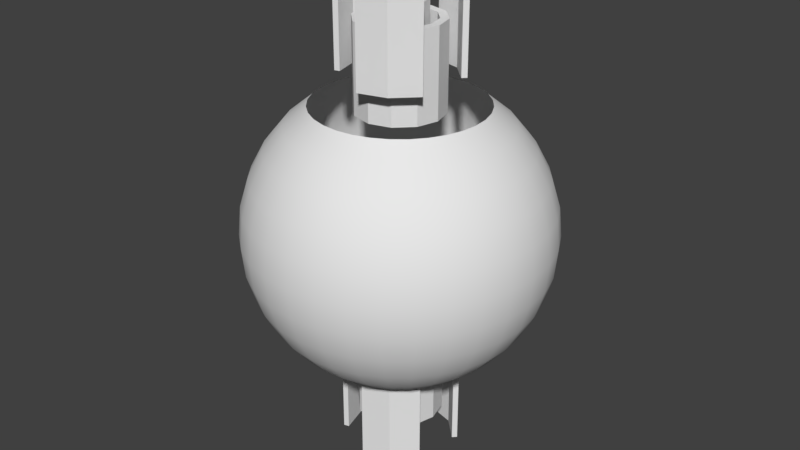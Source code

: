 # Source: spawner.blend  (saved by Blender 2.79.0; exported with 4.5.12 LTS)
import bpy
from mathutils import Matrix  # noqa: F401  (used for matrix-valued properties, if any)

bpy.ops.wm.read_factory_settings(use_empty=True)
scene = bpy.context.scene
scene.name = 'Scene'

# ---- collections
col_collection_1 = bpy.data.collections.new('Collection 1'); scene.collection.children.link(col_collection_1)

# ---- world
world_world = bpy.data.worlds.new('World'); scene.world = world_world
world_world.color = (0.05088, 0.05088, 0.05088)
world_world.use_sun_shadow = False
world_world.sun_shadow_jitter_overblur = 0.0
world_world.cycles.sampling_method = 'MANUAL'

# ---- meshes
me_sphere = bpy.data.meshes.new('Sphere')
me_sphere.from_pydata([(0.1084, 0.5449, 0.8315), (0.1379, 0.6935, 0.7071), (0.1622, 0.8155, 0.5556), (0.1802, 0.9061, 0.3827), (0.1913, 0.9619, 0.1951), (0.1951, 0.9808, 7.55e-08), (0.1913, 0.9619, -0.1951), (0.1802, 0.9061, -0.3827), (0.1622, 0.8155, -0.5556), (0.1379, 0.6935, -0.7071), (0.1084, 0.5449, -0.8315), (0.2126, 0.5133, 0.8315), (0.2706, 0.6533, 0.7071), (0.3182, 0.7682, 0.5556), (0.3536, 0.8536, 0.3827), (0.3753, 0.9061, 0.1951), (0.3827, 0.9239, 7.55e-08), (0.3753, 0.9061, -0.1951), (0.3536, 0.8536, -0.3827), (0.3182, 0.7682, -0.5556), (0.2706, 0.6533, -0.7071), (0.2126, 0.5133, -0.8315), (0.3087, 0.4619, 0.8315), (0.3928, 0.5879, 0.7071), (0.4619, 0.6913, 0.5556), (0.5133, 0.7682, 0.3827), (0.5449, 0.8155, 0.1951), (0.5556, 0.8315, 7.55e-08), (0.5449, 0.8155, -0.1951), (0.5133, 0.7682, -0.3827), (0.4619, 0.6913, -0.5556), (0.3928, 0.5879, -0.7071), (0.3087, 0.4619, -0.8315), (0.3928, 0.3928, 0.8315), (0.5, 0.5, 0.7071), (0.5879, 0.5879, 0.5556), (0.6533, 0.6533, 0.3827), (0.6935, 0.6935, 0.1951), (0.7071, 0.7071, 7.55e-08), (0.6935, 0.6935, -0.1951), (0.6533, 0.6533, -0.3827), (0.5879, 0.5879, -0.5556), (0.5, 0.5, -0.7071), (0.3928, 0.3928, -0.8315), (0.4619, 0.3087, 0.8315), (0.5879, 0.3928, 0.7071), (0.6913, 0.4619, 0.5556), (0.7682, 0.5133, 0.3827), (0.8155, 0.5449, 0.1951), (0.8315, 0.5556, 7.55e-08), (0.8155, 0.5449, -0.1951), (0.7682, 0.5133, -0.3827), (0.6913, 0.4619, -0.5556), (0.5879, 0.3928, -0.7071), (0.4619, 0.3087, -0.8315), (0.5133, 0.2126, 0.8315), (0.6533, 0.2706, 0.7071), (0.7682, 0.3182, 0.5556), (0.8536, 0.3536, 0.3827), (0.9061, 0.3753, 0.1951), (0.9239, 0.3827, 7.55e-08), (0.9061, 0.3753, -0.1951), (0.8536, 0.3536, -0.3827), (0.7682, 0.3182, -0.5556), (0.6533, 0.2706, -0.7071), (0.5133, 0.2126, -0.8315), (0.5449, 0.1084, 0.8315), (0.6935, 0.1379, 0.7071), (0.8155, 0.1622, 0.5556), (0.9061, 0.1802, 0.3827), (0.9619, 0.1913, 0.1951), (0.9808, 0.1951, 7.55e-08), (0.9619, 0.1913, -0.1951), (0.9061, 0.1802, -0.3827), (0.8155, 0.1622, -0.5556), (0.6935, 0.1379, -0.7071), (0.5449, 0.1084, -0.8315), (0.5556, -3.117e-07, 0.8315), (0.7071, -3.192e-07, 0.7071), (0.8315, -3.341e-07, 0.5556), (0.9239, -2.745e-07, 0.3827), (0.9808, -3.937e-07, 0.1951), (1.0, -3.788e-07, 7.55e-08), (0.9808, -3.937e-07, -0.1951), (0.9239, -2.298e-07, -0.3827), (0.8315, -3.341e-07, -0.5556), (0.7071, -3.192e-07, -0.7071), (0.5556, -3.415e-07, -0.8315), (0.5449, -0.1084, 0.8315), (0.6935, -0.138, 0.7071), (0.8155, -0.1622, 0.5556), (0.9061, -0.1802, 0.3827), (0.9619, -0.1913, 0.1951), (0.9808, -0.1951, 7.55e-08), (0.9619, -0.1913, -0.1951), (0.9061, -0.1802, -0.3827), (0.8155, -0.1622, -0.5556), (0.6935, -0.138, -0.7071), (0.5449, -0.1084, -0.8315), (0.5133, -0.2126, 0.8315), (0.6533, -0.2706, 0.7071), (0.7682, -0.3182, 0.5556), (0.8536, -0.3536, 0.3827), (0.9061, -0.3753, 0.1951), (0.9239, -0.3827, 7.55e-08), (0.9061, -0.3753, -0.1951), (0.8536, -0.3536, -0.3827), (0.7682, -0.3182, -0.5556), (0.6533, -0.2706, -0.7071), (0.5133, -0.2126, -0.8315), (0.4619, -0.3087, 0.8315), (0.5879, -0.3928, 0.7071), (0.6913, -0.4619, 0.5556), (0.7682, -0.5133, 0.3827), (0.8155, -0.5449, 0.1951), (0.8315, -0.5556, 7.55e-08), (0.8155, -0.5449, -0.1951), (0.7682, -0.5133, -0.3827), (0.6913, -0.4619, -0.5556), (0.5879, -0.3928, -0.7071), (0.4619, -0.3087, -0.8315), (0.3928, -0.3928, 0.8315), (0.5, -0.5, 0.7071), (0.5879, -0.5879, 0.5556), (0.6533, -0.6533, 0.3827), (0.6935, -0.6935, 0.1951), (0.7071, -0.7071, 7.55e-08), (0.6935, -0.6935, -0.1951), (0.6533, -0.6533, -0.3827), (0.5879, -0.5879, -0.5556), (0.5, -0.5, -0.7071), (0.3928, -0.3928, -0.8315), (0.3087, -0.4619, 0.8315), (0.3928, -0.5879, 0.7071), (0.4619, -0.6913, 0.5556), (0.5133, -0.7682, 0.3827), (0.5449, -0.8155, 0.1951), (0.5556, -0.8315, 7.55e-08), (0.5449, -0.8155, -0.1951), (0.5133, -0.7682, -0.3827), (0.4619, -0.6913, -0.5556), (0.3928, -0.5879, -0.7071), (0.3087, -0.4619, -0.8315), (0.2126, -0.5133, 0.8315), (0.2706, -0.6533, 0.7071), (0.3182, -0.7682, 0.5556), (0.3536, -0.8536, 0.3827), (0.3753, -0.9061, 0.1951), (0.3827, -0.9239, 7.55e-08), (0.3753, -0.9061, -0.1951), (0.3536, -0.8536, -0.3827), (0.3182, -0.7682, -0.5556), (0.2706, -0.6533, -0.7071), (0.2126, -0.5133, -0.8315), (0.1084, -0.5449, 0.8315), (0.1379, -0.6935, 0.7071), (0.1622, -0.8155, 0.5556), (0.1802, -0.9061, 0.3827), (0.1913, -0.9619, 0.1951), (0.1951, -0.9808, 7.55e-08), (0.1913, -0.9619, -0.1951), (0.1802, -0.9061, -0.3827), (0.1622, -0.8155, -0.5556), (0.1379, -0.6935, -0.7071), (0.1084, -0.5449, -0.8315), (2.632e-08, -0.5556, 0.8315), (-2.584e-08, -0.7071, 0.7071), (-8.544e-08, -0.8315, 0.5556), (6.357e-08, -0.9239, 0.3827), (-8.544e-08, -0.9808, 0.1951), (-1.003e-07, -1.0, 7.55e-08), (-8.544e-08, -0.9808, -0.1951), (6.357e-08, -0.9239, -0.3827), (-8.544e-08, -0.8315, -0.5556), (-2.584e-08, -0.7071, -0.7071), (-1.094e-08, -0.5556, -0.8315), (-0.1084, -0.5449, 0.8315), (-0.1379, -0.6935, 0.7071), (-0.1622, -0.8155, 0.5556), (-0.1802, -0.9061, 0.3827), (-0.1913, -0.9619, 0.1951), (-0.1951, -0.9808, 7.55e-08), (-0.1913, -0.9619, -0.1951), (-0.1802, -0.9061, -0.3827), (-0.1622, -0.8155, -0.5556), (-0.1379, -0.6935, -0.7071), (-0.1084, -0.5449, -0.8315), (-0.2126, -0.5133, 0.8315), (-0.2706, -0.6533, 0.7071), (-0.3182, -0.7682, 0.5556), (-0.3536, -0.8536, 0.3827), (-0.3753, -0.9061, 0.1951), (-0.3827, -0.9239, 7.55e-08), (-0.3753, -0.9061, -0.1951), (-0.3536, -0.8536, -0.3827), (-0.3182, -0.7682, -0.5556), (-0.2706, -0.6533, -0.7071), (-0.2126, -0.5133, -0.8315), (-0.3087, -0.4619, 0.8315), (-0.3928, -0.5879, 0.7071), (-0.4619, -0.6913, 0.5556), (-0.5133, -0.7682, 0.3827), (-0.5449, -0.8155, 0.1951), (-0.5556, -0.8315, 7.55e-08), (-0.5449, -0.8155, -0.1951), (-0.5133, -0.7682, -0.3827), (-0.4619, -0.6913, -0.5556), (-0.3928, -0.5879, -0.7071), (-0.3087, -0.4619, -0.8315), (-0.3928, -0.3928, 0.8315), (-0.5, -0.5, 0.7071), (-0.5879, -0.5879, 0.5556), (-0.6533, -0.6533, 0.3827), (-0.6935, -0.6935, 0.1951), (-0.7071, -0.7071, 7.55e-08), (-0.6935, -0.6935, -0.1951), (-0.6533, -0.6533, -0.3827), (-0.5879, -0.5879, -0.5556), (-0.5, -0.5, -0.7071), (-0.3928, -0.3928, -0.8315), (-0.4619, -0.3087, 0.8315), (-0.5879, -0.3928, 0.7071), (-0.6913, -0.4619, 0.5556), (-0.7682, -0.5133, 0.3827), (-0.8155, -0.5449, 0.1951), (-0.8315, -0.5556, 7.55e-08), (-0.8155, -0.5449, -0.1951), (-0.7682, -0.5133, -0.3827), (-0.6913, -0.4619, -0.5556), (-0.5879, -0.3928, -0.7071), (-0.4619, -0.3087, -0.8315), (-0.5133, -0.2126, 0.8315), (-0.6533, -0.2706, 0.7071), (-0.7682, -0.3182, 0.5556), (-0.8536, -0.3536, 0.3827), (-0.9061, -0.3753, 0.1951), (-0.9239, -0.3827, 7.55e-08), (-0.9061, -0.3753, -0.1951), (-0.8536, -0.3536, -0.3827), (-0.7682, -0.3182, -0.5556), (-0.6533, -0.2706, -0.7071), (-0.5133, -0.2126, -0.8315), (-0.5449, -0.1084, 0.8315), (-0.6935, -0.1379, 0.7071), (-0.8155, -0.1622, 0.5556), (-0.9061, -0.1802, 0.3827), (-0.9619, -0.1913, 0.1951), (-0.9808, -0.1951, 7.55e-08), (-0.9619, -0.1913, -0.1951), (-0.9061, -0.1802, -0.3827), (-0.8155, -0.1622, -0.5556), (-0.6935, -0.1379, -0.7071), (-0.5449, -0.1084, -0.8315), (-0.5556, -2.819e-07, 0.8315), (-0.7071, -1.851e-07, 0.7071), (-0.8315, -1.404e-07, 0.5556), (-0.9239, -3.192e-07, 0.3827), (-0.9808, -9.567e-08, 0.1951), (-1.0, -1.404e-07, 7.55e-08), (-0.9808, -9.567e-08, -0.1951), (-0.9239, -3.192e-07, -0.3827), (-0.8315, -1.404e-07, -0.5556), (-0.7071, -1.851e-07, -0.7071), (-0.5556, -2.596e-07, -0.8315), (-0.5449, 0.1084, 0.8315), (-0.6935, 0.1379, 0.7071), (-0.8155, 0.1622, 0.5556), (-0.9061, 0.1802, 0.3827), (-0.9619, 0.1913, 0.1951), (-0.9808, 0.1951, 7.55e-08), (-0.9619, 0.1913, -0.1951), (-0.9061, 0.1802, -0.3827), (-0.8155, 0.1622, -0.5556), (-0.6935, 0.1379, -0.7071), (-0.5449, 0.1084, -0.8315), (-0.5133, 0.2126, 0.8315), (-0.6533, 0.2706, 0.7071), (-0.7682, 0.3182, 0.5556), (-0.8536, 0.3536, 0.3827), (-0.9061, 0.3753, 0.1951), (-0.9239, 0.3827, 7.55e-08), (-0.9061, 0.3753, -0.1951), (-0.8536, 0.3536, -0.3827), (-0.7682, 0.3182, -0.5556), (-0.6533, 0.2706, -0.7071), (-0.5133, 0.2126, -0.8315), (-0.4619, 0.3087, 0.8315), (-0.5879, 0.3928, 0.7071), (-0.6913, 0.4619, 0.5556), (-0.7682, 0.5133, 0.3827), (-0.8155, 0.5449, 0.1951), (-0.8315, 0.5556, 7.55e-08), (-0.8155, 0.5449, -0.1951), (-0.7682, 0.5133, -0.3827), (-0.6913, 0.4619, -0.5556), (-0.5879, 0.3928, -0.7071), (-0.4619, 0.3087, -0.8315), (-0.3928, 0.3928, 0.8315), (-0.5, 0.5, 0.7071), (-0.5879, 0.5879, 0.5556), (-0.6533, 0.6533, 0.3827), (-0.6935, 0.6935, 0.1951), (-0.7071, 0.7071, 7.55e-08), (-0.6935, 0.6935, -0.1951), (-0.6533, 0.6533, -0.3827), (-0.5879, 0.5879, -0.5556), (-0.5, 0.5, -0.7071), (-0.3928, 0.3928, -0.8315), (-0.3087, 0.4619, 0.8315), (-0.3928, 0.5879, 0.7071), (-0.4619, 0.6913, 0.5556), (-0.5133, 0.7682, 0.3827), (-0.5449, 0.8155, 0.1951), (-0.5556, 0.8315, 7.55e-08), (-0.5449, 0.8155, -0.1951), (-0.5133, 0.7682, -0.3827), (-0.4619, 0.6913, -0.5556), (-0.3928, 0.5879, -0.7071), (-0.3087, 0.4619, -0.8315), (-0.2126, 0.5133, 0.8315), (-0.2706, 0.6533, 0.7071), (-0.3182, 0.7682, 0.5556), (-0.3536, 0.8536, 0.3827), (-0.3753, 0.9061, 0.1951), (-0.3827, 0.9239, 7.55e-08), (-0.3753, 0.9061, -0.1951), (-0.3536, 0.8536, -0.3827), (-0.3182, 0.7682, -0.5556), (-0.2706, 0.6533, -0.7071), (-0.2126, 0.5133, -0.8315), (-0.1084, 0.5449, 0.8315), (-0.1379, 0.6935, 0.7071), (-0.1622, 0.8155, 0.5556), (-0.1802, 0.9061, 0.3827), (-0.1913, 0.9619, 0.1951), (-0.1951, 0.9808, 7.55e-08), (-0.1913, 0.9619, -0.1951), (-0.1802, 0.9061, -0.3827), (-0.1622, 0.8155, -0.5556), (-0.1379, 0.6935, -0.7071), (-0.1084, 0.5449, -0.8315), (1.083e-07, 0.5556, 0.8315), (1.53e-07, 0.7071, 0.7071), (2.722e-07, 0.8315, 0.5556), (6.357e-08, 0.9239, 0.3827), (2.573e-07, 0.9808, 0.1951), (2.722e-07, 1.0, 7.55e-08), (2.573e-07, 0.9808, -0.1951), (6.357e-08, 0.9239, -0.3827), (2.722e-07, 0.8315, -0.5556), (1.53e-07, 0.7071, -0.7071), (1.232e-07, 0.5556, -0.8315)], [], [(344, 343, 2, 3), (345, 344, 3, 4), (346, 345, 4, 5), (347, 346, 5, 6), (348, 347, 6, 7), (349, 348, 7, 8), (342, 341, 0, 1), (350, 349, 8, 9), (343, 342, 1, 2), (351, 350, 9, 10), (9, 8, 19, 20), (2, 1, 12, 13), (10, 9, 20, 21), (3, 2, 13, 14), (4, 3, 14, 15), (5, 4, 15, 16), (6, 5, 16, 17), (7, 6, 17, 18), (8, 7, 18, 19), (1, 0, 11, 12), (17, 16, 27, 28), (18, 17, 28, 29), (19, 18, 29, 30), (12, 11, 22, 23), (20, 19, 30, 31), (13, 12, 23, 24), (21, 20, 31, 32), (14, 13, 24, 25), (15, 14, 25, 26), (16, 15, 26, 27), (32, 31, 42, 43), (25, 24, 35, 36), (26, 25, 36, 37), (27, 26, 37, 38), (28, 27, 38, 39), (29, 28, 39, 40), (30, 29, 40, 41), (23, 22, 33, 34), (31, 30, 41, 42), (24, 23, 34, 35), (40, 39, 50, 51), (41, 40, 51, 52), (34, 33, 44, 45), (42, 41, 52, 53), (35, 34, 45, 46), (43, 42, 53, 54), (36, 35, 46, 47), (37, 36, 47, 48), (38, 37, 48, 49), (39, 38, 49, 50), (47, 46, 57, 58), (48, 47, 58, 59), (49, 48, 59, 60), (50, 49, 60, 61), (51, 50, 61, 62), (52, 51, 62, 63), (45, 44, 55, 56), (53, 52, 63, 64), (46, 45, 56, 57), (54, 53, 64, 65), (62, 61, 72, 73), (63, 62, 73, 74), (56, 55, 66, 67), (64, 63, 74, 75), (57, 56, 67, 68), (65, 64, 75, 76), (58, 57, 68, 69), (59, 58, 69, 70), (60, 59, 70, 71), (61, 60, 71, 72), (70, 69, 80, 81), (71, 70, 81, 82), (72, 71, 82, 83), (73, 72, 83, 84), (74, 73, 84, 85), (67, 66, 77, 78), (75, 74, 85, 86), (68, 67, 78, 79), (76, 75, 86, 87), (69, 68, 79, 80), (85, 84, 95, 96), (78, 77, 88, 89), (86, 85, 96, 97), (79, 78, 89, 90), (87, 86, 97, 98), (80, 79, 90, 91), (81, 80, 91, 92), (82, 81, 92, 93), (83, 82, 93, 94), (84, 83, 94, 95), (92, 91, 102, 103), (93, 92, 103, 104), (94, 93, 104, 105), (95, 94, 105, 106), (96, 95, 106, 107), (89, 88, 99, 100), (97, 96, 107, 108), (90, 89, 100, 101), (98, 97, 108, 109), (91, 90, 101, 102), (107, 106, 117, 118), (100, 99, 110, 111), (108, 107, 118, 119), (101, 100, 111, 112), (109, 108, 119, 120), (102, 101, 112, 113), (103, 102, 113, 114), (104, 103, 114, 115), (105, 104, 115, 116), (106, 105, 116, 117), (115, 114, 125, 126), (116, 115, 126, 127), (117, 116, 127, 128), (118, 117, 128, 129), (111, 110, 121, 122), (119, 118, 129, 130), (112, 111, 122, 123), (120, 119, 130, 131), (113, 112, 123, 124), (114, 113, 124, 125), (130, 129, 140, 141), (123, 122, 133, 134), (131, 130, 141, 142), (124, 123, 134, 135), (125, 124, 135, 136), (126, 125, 136, 137), (127, 126, 137, 138), (128, 127, 138, 139), (129, 128, 139, 140), (122, 121, 132, 133), (138, 137, 148, 149), (139, 138, 149, 150), (140, 139, 150, 151), (133, 132, 143, 144), (141, 140, 151, 152), (134, 133, 144, 145), (142, 141, 152, 153), (135, 134, 145, 146), (136, 135, 146, 147), (137, 136, 147, 148), (145, 144, 155, 156), (153, 152, 163, 164), (146, 145, 156, 157), (147, 146, 157, 158), (148, 147, 158, 159), (149, 148, 159, 160), (150, 149, 160, 161), (151, 150, 161, 162), (144, 143, 154, 155), (152, 151, 162, 163), (160, 159, 170, 171), (161, 160, 171, 172), (162, 161, 172, 173), (155, 154, 165, 166), (163, 162, 173, 174), (156, 155, 166, 167), (164, 163, 174, 175), (157, 156, 167, 168), (158, 157, 168, 169), (159, 158, 169, 170), (175, 174, 185, 186), (168, 167, 178, 179), (169, 168, 179, 180), (170, 169, 180, 181), (171, 170, 181, 182), (172, 171, 182, 183), (173, 172, 183, 184), (166, 165, 176, 177), (174, 173, 184, 185), (167, 166, 177, 178), (183, 182, 193, 194), (184, 183, 194, 195), (177, 176, 187, 188), (185, 184, 195, 196), (178, 177, 188, 189), (186, 185, 196, 197), (179, 178, 189, 190), (180, 179, 190, 191), (181, 180, 191, 192), (182, 181, 192, 193), (190, 189, 200, 201), (191, 190, 201, 202), (192, 191, 202, 203), (193, 192, 203, 204), (194, 193, 204, 205), (195, 194, 205, 206), (188, 187, 198, 199), (196, 195, 206, 207), (189, 188, 199, 200), (197, 196, 207, 208), (205, 204, 215, 216), (206, 205, 216, 217), (199, 198, 209, 210), (207, 206, 217, 218), (200, 199, 210, 211), (208, 207, 218, 219), (201, 200, 211, 212), (202, 201, 212, 213), (203, 202, 213, 214), (204, 203, 214, 215), (213, 212, 223, 224), (214, 213, 224, 225), (215, 214, 225, 226), (216, 215, 226, 227), (217, 216, 227, 228), (210, 209, 220, 221), (218, 217, 228, 229), (211, 210, 221, 222), (219, 218, 229, 230), (212, 211, 222, 223), (228, 227, 238, 239), (221, 220, 231, 232), (229, 228, 239, 240), (222, 221, 232, 233), (230, 229, 240, 241), (223, 222, 233, 234), (224, 223, 234, 235), (225, 224, 235, 236), (226, 225, 236, 237), (227, 226, 237, 238), (236, 235, 246, 247), (237, 236, 247, 248), (238, 237, 248, 249), (239, 238, 249, 250), (232, 231, 242, 243), (240, 239, 250, 251), (233, 232, 243, 244), (241, 240, 251, 252), (234, 233, 244, 245), (235, 234, 245, 246), (243, 242, 253, 254), (251, 250, 261, 262), (244, 243, 254, 255), (252, 251, 262, 263), (245, 244, 255, 256), (246, 245, 256, 257), (247, 246, 257, 258), (248, 247, 258, 259), (249, 248, 259, 260), (250, 249, 260, 261), (258, 257, 268, 269), (259, 258, 269, 270), (260, 259, 270, 271), (261, 260, 271, 272), (254, 253, 264, 265), (262, 261, 272, 273), (255, 254, 265, 266), (263, 262, 273, 274), (256, 255, 266, 267), (257, 256, 267, 268), (273, 272, 283, 284), (266, 265, 276, 277), (274, 273, 284, 285), (267, 266, 277, 278), (268, 267, 278, 279), (269, 268, 279, 280), (270, 269, 280, 281), (271, 270, 281, 282), (272, 271, 282, 283), (265, 264, 275, 276), (281, 280, 291, 292), (282, 281, 292, 293), (283, 282, 293, 294), (276, 275, 286, 287), (284, 283, 294, 295), (277, 276, 287, 288), (285, 284, 295, 296), (278, 277, 288, 289), (279, 278, 289, 290), (280, 279, 290, 291), (288, 287, 298, 299), (296, 295, 306, 307), (289, 288, 299, 300), (290, 289, 300, 301), (291, 290, 301, 302), (292, 291, 302, 303), (293, 292, 303, 304), (294, 293, 304, 305), (287, 286, 297, 298), (295, 294, 305, 306), (303, 302, 313, 314), (304, 303, 314, 315), (305, 304, 315, 316), (298, 297, 308, 309), (306, 305, 316, 317), (299, 298, 309, 310), (307, 306, 317, 318), (300, 299, 310, 311), (301, 300, 311, 312), (302, 301, 312, 313), (318, 317, 328, 329), (311, 310, 321, 322), (312, 311, 322, 323), (313, 312, 323, 324), (314, 313, 324, 325), (315, 314, 325, 326), (316, 315, 326, 327), (309, 308, 319, 320), (317, 316, 327, 328), (310, 309, 320, 321), (326, 325, 336, 337), (327, 326, 337, 338), (320, 319, 330, 331), (328, 327, 338, 339), (321, 320, 331, 332), (329, 328, 339, 340), (322, 321, 332, 333), (323, 322, 333, 334), (324, 323, 334, 335), (325, 324, 335, 336), (334, 333, 344, 345), (335, 334, 345, 346), (336, 335, 346, 347), (337, 336, 347, 348), (338, 337, 348, 349), (331, 330, 341, 342), (339, 338, 349, 350), (332, 331, 342, 343), (340, 339, 350, 351), (333, 332, 343, 344)])
me_sphere.polygons.foreach_set('use_smooth', [True] * 320)
_uv = me_sphere.uv_layers.new(name='UVMap')
_uv.uv.foreach_set('vector', [0.5, 0.7301, 0.5, 0.8341, 0.4688, 0.8341, 0.4688, 0.7301, 0.5, 0.6173, 0.5, 0.7301, 0.4688, 0.7301, 0.4688, 0.6173, 0.5, 0.5, 0.5, 0.6173, 0.4688, 0.6173, 0.4688, 0.5, 0.5, 0.3827, 0.5, 0.5, 0.4688, 0.5, 0.4688, 0.3827, 0.5, 0.2699, 0.5, 0.3827, 0.4688, 0.3827, 0.4688, 0.2699, 0.5, 0.1659, 0.5, 0.2699, 0.4688, 0.2699, 0.4688, 0.1659, 0.5, 0.9252, 0.5, 1.0, 0.4687, 1.0, 0.4688, 0.9252, 0.5, 0.07478, 0.5, 0.1659, 0.4688, 0.1659, 0.4688, 0.07478, 0.5, 0.8341, 0.5, 0.9252, 0.4688, 0.9252, 0.4688, 0.8341, 0.5, 0.0, 0.5, 0.07478, 0.4688, 0.07478, 0.4687, 0.0, 0.4688, 0.07478, 0.4688, 0.1659, 0.4375, 0.1659, 0.4375, 0.07478, 0.4688, 0.8341, 0.4688, 0.9252, 0.4375, 0.9252, 0.4375, 0.8341, 0.4687, 0.0, 0.4688, 0.07478, 0.4375, 0.07478, 0.4375, 0.0, 0.4688, 0.7301, 0.4688, 0.8341, 0.4375, 0.8341, 0.4375, 0.7301, 0.4688, 0.6173, 0.4688, 0.7301, 0.4375, 0.7301, 0.4375, 0.6173, 0.4688, 0.5, 0.4688, 0.6173, 0.4375, 0.6173, 0.4375, 0.5, 0.4688, 0.3827, 0.4688, 0.5, 0.4375, 0.5, 0.4375, 0.3827, 0.4688, 0.2699, 0.4688, 0.3827, 0.4375, 0.3827, 0.4375, 0.2699, 0.4688, 0.1659, 0.4688, 0.2699, 0.4375, 0.2699, 0.4375, 0.1659, 0.4688, 0.9252, 0.4687, 1.0, 0.4375, 1.0, 0.4375, 0.9252, 0.4375, 0.3827, 0.4375, 0.5, 0.4062, 0.5, 0.4062, 0.3827, 0.4375, 0.2699, 0.4375, 0.3827, 0.4062, 0.3827, 0.4062, 0.2699, 0.4375, 0.1659, 0.4375, 0.2699, 0.4062, 0.2699, 0.4062, 0.1659, 0.4375, 0.9252, 0.4375, 1.0, 0.4062, 1.0, 0.4062, 0.9252, 0.4375, 0.07478, 0.4375, 0.1659, 0.4062, 0.1659, 0.4062, 0.07478, 0.4375, 0.8341, 0.4375, 0.9252, 0.4062, 0.9252, 0.4062, 0.8341, 0.4375, 0.0, 0.4375, 0.07478, 0.4062, 0.07478, 0.4062, 0.0, 0.4375, 0.7301, 0.4375, 0.8341, 0.4062, 0.8341, 0.4062, 0.7301, 0.4375, 0.6173, 0.4375, 0.7301, 0.4062, 0.7301, 0.4062, 0.6173, 0.4375, 0.5, 0.4375, 0.6173, 0.4062, 0.6173, 0.4062, 0.5, 0.4062, 0.0, 0.4062, 0.07478, 0.375, 0.07478, 0.375, 0.0, 0.4062, 0.7301, 0.4062, 0.8341, 0.375, 0.8341, 0.375, 0.7301, 0.4062, 0.6173, 0.4062, 0.7301, 0.375, 0.7301, 0.375, 0.6173, 0.4062, 0.5, 0.4062, 0.6173, 0.375, 0.6173, 0.375, 0.5, 0.4062, 0.3827, 0.4062, 0.5, 0.375, 0.5, 0.375, 0.3827, 0.4062, 0.2699, 0.4062, 0.3827, 0.375, 0.3827, 0.375, 0.2699, 0.4062, 0.1659, 0.4062, 0.2699, 0.375, 0.2699, 0.375, 0.1659, 0.4062, 0.9252, 0.4062, 1.0, 0.375, 1.0, 0.375, 0.9252, 0.4062, 0.07478, 0.4062, 0.1659, 0.375, 0.1659, 0.375, 0.07478, 0.4062, 0.8341, 0.4062, 0.9252, 0.375, 0.9252, 0.375, 0.8341, 0.375, 0.2699, 0.375, 0.3827, 0.3437, 0.3827, 0.3437, 0.2699, 0.375, 0.1659, 0.375, 0.2699, 0.3437, 0.2699, 0.3437, 0.1659, 0.375, 0.9252, 0.375, 1.0, 0.3437, 1.0, 0.3437, 0.9252, 0.375, 0.07478, 0.375, 0.1659, 0.3437, 0.1659, 0.3437, 0.07478, 0.375, 0.8341, 0.375, 0.9252, 0.3437, 0.9252, 0.3437, 0.8341, 0.375, 0.0, 0.375, 0.07478, 0.3437, 0.07478, 0.3437, 0.0, 0.375, 0.7301, 0.375, 0.8341, 0.3437, 0.8341, 0.3437, 0.7301, 0.375, 0.6173, 0.375, 0.7301, 0.3437, 0.7301, 0.3437, 0.6173, 0.375, 0.5, 0.375, 0.6173, 0.3437, 0.6173, 0.3437, 0.5, 0.375, 0.3827, 0.375, 0.5, 0.3437, 0.5, 0.3437, 0.3827, 0.3437, 0.7301, 0.3437, 0.8341, 0.3125, 0.8341, 0.3125, 0.7301, 0.3437, 0.6173, 0.3437, 0.7301, 0.3125, 0.7301, 0.3125, 0.6173, 0.3437, 0.5, 0.3437, 0.6173, 0.3125, 0.6173, 0.3125, 0.5, 0.3437, 0.3827, 0.3437, 0.5, 0.3125, 0.5, 0.3125, 0.3827, 0.3437, 0.2699, 0.3437, 0.3827, 0.3125, 0.3827, 0.3125, 0.2699, 0.3437, 0.1659, 0.3437, 0.2699, 0.3125, 0.2699, 0.3125, 0.1659, 0.3437, 0.9252, 0.3437, 1.0, 0.3125, 1.0, 0.3125, 0.9252, 0.3437, 0.07478, 0.3437, 0.1659, 0.3125, 0.1659, 0.3125, 0.07478, 0.3437, 0.8341, 0.3437, 0.9252, 0.3125, 0.9252, 0.3125, 0.8341, 0.3437, 0.0, 0.3437, 0.07478, 0.3125, 0.07478, 0.3125, 0.0, 0.3125, 0.2699, 0.3125, 0.3827, 0.2812, 0.3827, 0.2812, 0.2699, 0.3125, 0.1659, 0.3125, 0.2699, 0.2812, 0.2699, 0.2812, 0.1659, 0.3125, 0.9252, 0.3125, 1.0, 0.2812, 1.0, 0.2812, 0.9252, 0.3125, 0.07478, 0.3125, 0.1659, 0.2812, 0.1659, 0.2812, 0.07478, 0.3125, 0.8341, 0.3125, 0.9252, 0.2812, 0.9252, 0.2812, 0.8341, 0.3125, 0.0, 0.3125, 0.07478, 0.2812, 0.07478, 0.2812, 0.0, 0.3125, 0.7301, 0.3125, 0.8341, 0.2812, 0.8341, 0.2812, 0.7301, 0.3125, 0.6173, 0.3125, 0.7301, 0.2812, 0.7301, 0.2812, 0.6173, 0.3125, 0.5, 0.3125, 0.6173, 0.2812, 0.6173, 0.2812, 0.5, 0.3125, 0.3827, 0.3125, 0.5, 0.2812, 0.5, 0.2812, 0.3827, 0.2812, 0.6173, 0.2812, 0.7301, 0.25, 0.7301, 0.25, 0.6173, 0.2812, 0.5, 0.2812, 0.6173, 0.25, 0.6173, 0.25, 0.5, 0.2812, 0.3827, 0.2812, 0.5, 0.25, 0.5, 0.25, 0.3827, 0.2812, 0.2699, 0.2812, 0.3827, 0.25, 0.3827, 0.25, 0.2699, 0.2812, 0.1659, 0.2812, 0.2699, 0.25, 0.2699, 0.25, 0.1659, 0.2812, 0.9252, 0.2812, 1.0, 0.25, 1.0, 0.25, 0.9252, 0.2812, 0.07478, 0.2812, 0.1659, 0.25, 0.1659, 0.25, 0.07478, 0.2812, 0.8341, 0.2812, 0.9252, 0.25, 0.9252, 0.25, 0.8341, 0.2812, 0.0, 0.2812, 0.07478, 0.25, 0.07478, 0.25, 0.0, 0.2812, 0.7301, 0.2812, 0.8341, 0.25, 0.8341, 0.25, 0.7301, 0.25, 0.1659, 0.25, 0.2699, 0.2187, 0.2699, 0.2187, 0.1659, 0.25, 0.9252, 0.25, 1.0, 0.2187, 1.0, 0.2187, 0.9252, 0.25, 0.07478, 0.25, 0.1659, 0.2187, 0.1659, 0.2187, 0.07478, 0.25, 0.8341, 0.25, 0.9252, 0.2187, 0.9252, 0.2187, 0.8341, 0.25, 0.0, 0.25, 0.07478, 0.2187, 0.07478, 0.2187, 0.0, 0.25, 0.7301, 0.25, 0.8341, 0.2187, 0.8341, 0.2187, 0.7301, 0.25, 0.6173, 0.25, 0.7301, 0.2187, 0.7301, 0.2187, 0.6173, 0.25, 0.5, 0.25, 0.6173, 0.2187, 0.6173, 0.2187, 0.5, 0.25, 0.3827, 0.25, 0.5, 0.2187, 0.5, 0.2187, 0.3827, 0.25, 0.2699, 0.25, 0.3827, 0.2187, 0.3827, 0.2187, 0.2699, 0.2187, 0.6173, 0.2187, 0.7301, 0.1875, 0.7301, 0.1875, 0.6173, 0.2187, 0.5, 0.2187, 0.6173, 0.1875, 0.6173, 0.1875, 0.5, 0.2187, 0.3827, 0.2187, 0.5, 0.1875, 0.5, 0.1875, 0.3827, 0.2187, 0.2699, 0.2187, 0.3827, 0.1875, 0.3827, 0.1875, 0.2699, 0.2187, 0.1659, 0.2187, 0.2699, 0.1875, 0.2699, 0.1875, 0.1659, 0.2187, 0.9252, 0.2187, 1.0, 0.1875, 1.0, 0.1875, 0.9252, 0.2187, 0.07478, 0.2187, 0.1659, 0.1875, 0.1659, 0.1875, 0.07478, 0.2187, 0.8341, 0.2187, 0.9252, 0.1875, 0.9252, 0.1875, 0.8341, 0.2187, 0.0, 0.2187, 0.07478, 0.1875, 0.07478, 0.1875, 0.0, 0.2187, 0.7301, 0.2187, 0.8341, 0.1875, 0.8341, 0.1875, 0.7301, 0.1875, 0.1659, 0.1875, 0.2699, 0.1562, 0.2699, 0.1562, 0.1659, 0.1875, 0.9252, 0.1875, 1.0, 0.1562, 1.0, 0.1562, 0.9252, 0.1875, 0.07478, 0.1875, 0.1659, 0.1562, 0.1659, 0.1562, 0.07478, 0.1875, 0.8341, 0.1875, 0.9252, 0.1562, 0.9252, 0.1562, 0.8341, 0.1875, 0.0, 0.1875, 0.07478, 0.1562, 0.07478, 0.1562, 0.0, 0.1875, 0.7301, 0.1875, 0.8341, 0.1562, 0.8341, 0.1562, 0.7301, 0.1875, 0.6173, 0.1875, 0.7301, 0.1562, 0.7301, 0.1562, 0.6173, 0.1875, 0.5, 0.1875, 0.6173, 0.1562, 0.6173, 0.1562, 0.5, 0.1875, 0.3827, 0.1875, 0.5, 0.1562, 0.5, 0.1562, 0.3827, 0.1875, 0.2699, 0.1875, 0.3827, 0.1562, 0.3827, 0.1562, 0.2699, 0.1562, 0.5, 0.1562, 0.6173, 0.125, 0.6173, 0.125, 0.5, 0.1562, 0.3827, 0.1562, 0.5, 0.125, 0.5, 0.125, 0.3827, 0.1562, 0.2699, 0.1562, 0.3827, 0.125, 0.3827, 0.125, 0.2699, 0.1562, 0.1659, 0.1562, 0.2699, 0.125, 0.2699, 0.125, 0.1659, 0.1562, 0.9252, 0.1562, 1.0, 0.125, 1.0, 0.125, 0.9252, 0.1562, 0.07478, 0.1562, 0.1659, 0.125, 0.1659, 0.125, 0.07478, 0.1562, 0.8341, 0.1562, 0.9252, 0.125, 0.9252, 0.125, 0.8341, 0.1562, 0.0, 0.1562, 0.07478, 0.125, 0.07478, 0.125, 0.0, 0.1562, 0.7301, 0.1562, 0.8341, 0.125, 0.8341, 0.125, 0.7301, 0.1562, 0.6173, 0.1562, 0.7301, 0.125, 0.7301, 0.125, 0.6173, 0.125, 0.07478, 0.125, 0.1659, 0.09375, 0.1659, 0.09375, 0.07478, 0.125, 0.8341, 0.125, 0.9252, 0.09375, 0.9252, 0.09375, 0.8341, 0.125, 0.0, 0.125, 0.07478, 0.09375, 0.07478, 0.09375, 0.0, 0.125, 0.7301, 0.125, 0.8341, 0.09375, 0.8341, 0.09375, 0.7301, 0.125, 0.6173, 0.125, 0.7301, 0.09375, 0.7301, 0.09375, 0.6173, 0.125, 0.5, 0.125, 0.6173, 0.09375, 0.6173, 0.09375, 0.5, 0.125, 0.3827, 0.125, 0.5, 0.09375, 0.5, 0.09375, 0.3827, 0.125, 0.2699, 0.125, 0.3827, 0.09375, 0.3827, 0.09375, 0.2699, 0.125, 0.1659, 0.125, 0.2699, 0.09375, 0.2699, 0.09375, 0.1659, 0.125, 0.9252, 0.125, 1.0, 0.09375, 1.0, 0.09375, 0.9252, 0.09375, 0.3827, 0.09375, 0.5, 0.0625, 0.5, 0.0625, 0.3827, 0.09375, 0.2699, 0.09375, 0.3827, 0.0625, 0.3827, 0.0625, 0.2699, 0.09375, 0.1659, 0.09375, 0.2699, 0.0625, 0.2699, 0.0625, 0.1659, 0.09375, 0.9252, 0.09375, 1.0, 0.0625, 1.0, 0.0625, 0.9252, 0.09375, 0.07478, 0.09375, 0.1659, 0.0625, 0.1659, 0.0625, 0.07478, 0.09375, 0.8341, 0.09375, 0.9252, 0.0625, 0.9252, 0.0625, 0.8341, 0.09375, 0.0, 0.09375, 0.07478, 0.0625, 0.07478, 0.0625, 0.0, 0.09375, 0.7301, 0.09375, 0.8341, 0.0625, 0.8341, 0.0625, 0.7301, 0.09375, 0.6173, 0.09375, 0.7301, 0.0625, 0.7301, 0.0625, 0.6173, 0.09375, 0.5, 0.09375, 0.6173, 0.0625, 0.6173, 0.0625, 0.5, 0.0625, 0.8341, 0.0625, 0.9252, 0.03125, 0.9252, 0.03125, 0.8341, 0.0625, 0.0, 0.0625, 0.07478, 0.03125, 0.07478, 0.03125, 0.0, 0.0625, 0.7301, 0.0625, 0.8341, 0.03125, 0.8341, 0.03125, 0.7301, 0.0625, 0.6173, 0.0625, 0.7301, 0.03125, 0.7301, 0.03125, 0.6173, 0.0625, 0.5, 0.0625, 0.6173, 0.03125, 0.6173, 0.03125, 0.5, 0.0625, 0.3827, 0.0625, 0.5, 0.03125, 0.5, 0.03125, 0.3827, 0.0625, 0.2699, 0.0625, 0.3827, 0.03125, 0.3827, 0.03125, 0.2699, 0.0625, 0.1659, 0.0625, 0.2699, 0.03125, 0.2699, 0.03125, 0.1659, 0.0625, 0.9252, 0.0625, 1.0, 0.03125, 1.0, 0.03125, 0.9252, 0.0625, 0.07478, 0.0625, 0.1659, 0.03125, 0.1659, 0.03125, 0.07478, 0.03125, 0.3827, 0.03125, 0.5, 0.0, 0.5, 0.0, 0.3827, 0.03125, 0.2699, 0.03125, 0.3827, 0.0, 0.3827, 2.98e-08, 0.2699, 0.03125, 0.1659, 0.03125, 0.2699, 2.98e-08, 0.2699, 0.0, 0.1659, 0.03125, 0.9252, 0.03125, 1.0, 2.98e-08, 1.0, 0.0, 0.9252, 0.03125, 0.07478, 0.03125, 0.1659, 0.0, 0.1659, 0.0, 0.07478, 0.03125, 0.8341, 0.03125, 0.9252, 0.0, 0.9252, 0.0, 0.8341, 0.03125, 0.0, 0.03125, 0.07478, 0.0, 0.07478, 0.0, 0.0, 0.03125, 0.7301, 0.03125, 0.8341, 0.0, 0.8341, 2.98e-08, 0.7301, 0.03125, 0.6173, 0.03125, 0.7301, 2.98e-08, 0.7301, 0.0, 0.6173, 0.03125, 0.5, 0.03125, 0.6173, 0.0, 0.6173, 0.0, 0.5, 1.0, 0.0, 1.0, 0.07478, 0.9688, 0.07478, 0.9688, 0.0, 1.0, 0.7301, 1.0, 0.8341, 0.9688, 0.8341, 0.9688, 0.7301, 1.0, 0.6173, 1.0, 0.7301, 0.9688, 0.7301, 0.9688, 0.6173, 1.0, 0.5, 1.0, 0.6173, 0.9688, 0.6173, 0.9688, 0.5, 1.0, 0.3827, 1.0, 0.5, 0.9688, 0.5, 0.9688, 0.3827, 1.0, 0.2699, 1.0, 0.3827, 0.9688, 0.3827, 0.9688, 0.2699, 1.0, 0.1659, 1.0, 0.2699, 0.9688, 0.2699, 0.9688, 0.1659, 1.0, 0.9252, 1.0, 1.0, 0.9688, 1.0, 0.9688, 0.9252, 1.0, 0.07478, 1.0, 0.1659, 0.9688, 0.1659, 0.9688, 0.07478, 1.0, 0.8341, 1.0, 0.9252, 0.9688, 0.9252, 0.9688, 0.8341, 0.9688, 0.2699, 0.9688, 0.3827, 0.9375, 0.3827, 0.9375, 0.2699, 0.9688, 0.1659, 0.9688, 0.2699, 0.9375, 0.2699, 0.9375, 0.1659, 0.9688, 0.9252, 0.9688, 1.0, 0.9375, 1.0, 0.9375, 0.9252, 0.9688, 0.07478, 0.9688, 0.1659, 0.9375, 0.1659, 0.9375, 0.07478, 0.9688, 0.8341, 0.9688, 0.9252, 0.9375, 0.9252, 0.9375, 0.8341, 0.9688, 0.0, 0.9688, 0.07478, 0.9375, 0.07478, 0.9375, 0.0, 0.9688, 0.7301, 0.9688, 0.8341, 0.9375, 0.8341, 0.9375, 0.7301, 0.9688, 0.6173, 0.9688, 0.7301, 0.9375, 0.7301, 0.9375, 0.6173, 0.9688, 0.5, 0.9688, 0.6173, 0.9375, 0.6173, 0.9375, 0.5, 0.9688, 0.3827, 0.9688, 0.5, 0.9375, 0.5, 0.9375, 0.3827, 0.9375, 0.7301, 0.9375, 0.8341, 0.9062, 0.8341, 0.9062, 0.7301, 0.9375, 0.6173, 0.9375, 0.7301, 0.9062, 0.7301, 0.9062, 0.6173, 0.9375, 0.5, 0.9375, 0.6173, 0.9062, 0.6173, 0.9062, 0.5, 0.9375, 0.3827, 0.9375, 0.5, 0.9062, 0.5, 0.9062, 0.3827, 0.9375, 0.2699, 0.9375, 0.3827, 0.9062, 0.3827, 0.9062, 0.2699, 0.9375, 0.1659, 0.9375, 0.2699, 0.9062, 0.2699, 0.9062, 0.1659, 0.9375, 0.9252, 0.9375, 1.0, 0.9062, 1.0, 0.9062, 0.9252, 0.9375, 0.07478, 0.9375, 0.1659, 0.9062, 0.1659, 0.9062, 0.07478, 0.9375, 0.8341, 0.9375, 0.9252, 0.9062, 0.9252, 0.9062, 0.8341, 0.9375, 0.0, 0.9375, 0.07478, 0.9062, 0.07478, 0.9062, 0.0, 0.9062, 0.2699, 0.9062, 0.3827, 0.875, 0.3827, 0.875, 0.2699, 0.9062, 0.1659, 0.9062, 0.2699, 0.875, 0.2699, 0.875, 0.1659, 0.9062, 0.9252, 0.9062, 1.0, 0.875, 1.0, 0.875, 0.9252, 0.9062, 0.07478, 0.9062, 0.1659, 0.875, 0.1659, 0.875, 0.07478, 0.9062, 0.8341, 0.9062, 0.9252, 0.875, 0.9252, 0.875, 0.8341, 0.9062, 0.0, 0.9062, 0.07478, 0.875, 0.07478, 0.875, 0.0, 0.9062, 0.7301, 0.9062, 0.8341, 0.875, 0.8341, 0.875, 0.7301, 0.9062, 0.6173, 0.9062, 0.7301, 0.875, 0.7301, 0.875, 0.6173, 0.9062, 0.5, 0.9062, 0.6173, 0.875, 0.6173, 0.875, 0.5, 0.9062, 0.3827, 0.9062, 0.5, 0.875, 0.5, 0.875, 0.3827, 0.875, 0.6173, 0.875, 0.7301, 0.8438, 0.7301, 0.8438, 0.6173, 0.875, 0.5, 0.875, 0.6173, 0.8438, 0.6173, 0.8438, 0.5, 0.875, 0.3827, 0.875, 0.5, 0.8438, 0.5, 0.8438, 0.3827, 0.875, 0.2699, 0.875, 0.3827, 0.8438, 0.3827, 0.8438, 0.2699, 0.875, 0.1659, 0.875, 0.2699, 0.8438, 0.2699, 0.8438, 0.1659, 0.875, 0.9252, 0.875, 1.0, 0.8438, 1.0, 0.8438, 0.9252, 0.875, 0.07478, 0.875, 0.1659, 0.8438, 0.1659, 0.8438, 0.07478, 0.875, 0.8341, 0.875, 0.9252, 0.8438, 0.9252, 0.8438, 0.8341, 0.875, 0.0, 0.875, 0.07478, 0.8438, 0.07478, 0.8438, 0.0, 0.875, 0.7301, 0.875, 0.8341, 0.8438, 0.8341, 0.8438, 0.7301, 0.8438, 0.1659, 0.8438, 0.2699, 0.8125, 0.2699, 0.8125, 0.1659, 0.8438, 0.9252, 0.8438, 1.0, 0.8125, 1.0, 0.8125, 0.9252, 0.8438, 0.07478, 0.8438, 0.1659, 0.8125, 0.1659, 0.8125, 0.07478, 0.8438, 0.8341, 0.8438, 0.9252, 0.8125, 0.9252, 0.8125, 0.8341, 0.8438, 0.0, 0.8438, 0.07478, 0.8125, 0.07478, 0.8125, 0.0, 0.8438, 0.7301, 0.8438, 0.8341, 0.8125, 0.8341, 0.8125, 0.7301, 0.8438, 0.6173, 0.8438, 0.7301, 0.8125, 0.7301, 0.8125, 0.6173, 0.8438, 0.5, 0.8438, 0.6173, 0.8125, 0.6173, 0.8125, 0.5, 0.8438, 0.3827, 0.8438, 0.5, 0.8125, 0.5, 0.8125, 0.3827, 0.8438, 0.2699, 0.8438, 0.3827, 0.8125, 0.3827, 0.8125, 0.2699, 0.8125, 0.5, 0.8125, 0.6173, 0.7812, 0.6173, 0.7812, 0.5, 0.8125, 0.3827, 0.8125, 0.5, 0.7812, 0.5, 0.7812, 0.3827, 0.8125, 0.2699, 0.8125, 0.3827, 0.7812, 0.3827, 0.7813, 0.2699, 0.8125, 0.1659, 0.8125, 0.2699, 0.7813, 0.2699, 0.7812, 0.1659, 0.8125, 0.9252, 0.8125, 1.0, 0.7813, 1.0, 0.7812, 0.9252, 0.8125, 0.07478, 0.8125, 0.1659, 0.7812, 0.1659, 0.7812, 0.07478, 0.8125, 0.8341, 0.8125, 0.9252, 0.7812, 0.9252, 0.7812, 0.8341, 0.8125, 0.0, 0.8125, 0.07478, 0.7812, 0.07478, 0.7813, 0.0, 0.8125, 0.7301, 0.8125, 0.8341, 0.7812, 0.8341, 0.7813, 0.7301, 0.8125, 0.6173, 0.8125, 0.7301, 0.7813, 0.7301, 0.7812, 0.6173, 0.7812, 0.9252, 0.7813, 1.0, 0.75, 1.0, 0.75, 0.9252, 0.7812, 0.07478, 0.7812, 0.1659, 0.75, 0.1659, 0.75, 0.07478, 0.7812, 0.8341, 0.7812, 0.9252, 0.75, 0.9252, 0.75, 0.8341, 0.7813, 0.0, 0.7812, 0.07478, 0.75, 0.07478, 0.75, 0.0, 0.7813, 0.7301, 0.7812, 0.8341, 0.75, 0.8341, 0.75, 0.7301, 0.7812, 0.6173, 0.7813, 0.7301, 0.75, 0.7301, 0.75, 0.6173, 0.7812, 0.5, 0.7812, 0.6173, 0.75, 0.6173, 0.75, 0.5, 0.7812, 0.3827, 0.7812, 0.5, 0.75, 0.5, 0.75, 0.3827, 0.7813, 0.2699, 0.7812, 0.3827, 0.75, 0.3827, 0.75, 0.2699, 0.7812, 0.1659, 0.7813, 0.2699, 0.75, 0.2699, 0.75, 0.1659, 0.75, 0.5, 0.75, 0.6173, 0.7188, 0.6173, 0.7188, 0.5, 0.75, 0.3827, 0.75, 0.5, 0.7188, 0.5, 0.7188, 0.3827, 0.75, 0.2699, 0.75, 0.3827, 0.7188, 0.3827, 0.7188, 0.2699, 0.75, 0.1659, 0.75, 0.2699, 0.7188, 0.2699, 0.7188, 0.1659, 0.75, 0.9252, 0.75, 1.0, 0.7188, 1.0, 0.7188, 0.9252, 0.75, 0.07478, 0.75, 0.1659, 0.7188, 0.1659, 0.7188, 0.07478, 0.75, 0.8341, 0.75, 0.9252, 0.7188, 0.9252, 0.7188, 0.8341, 0.75, 0.0, 0.75, 0.07478, 0.7188, 0.07478, 0.7188, 0.0, 0.75, 0.7301, 0.75, 0.8341, 0.7188, 0.8341, 0.7188, 0.7301, 0.75, 0.6173, 0.75, 0.7301, 0.7188, 0.7301, 0.7188, 0.6173, 0.7188, 0.07478, 0.7188, 0.1659, 0.6875, 0.1659, 0.6875, 0.07478, 0.7188, 0.8341, 0.7188, 0.9252, 0.6875, 0.9252, 0.6875, 0.8341, 0.7188, 0.0, 0.7188, 0.07478, 0.6875, 0.07478, 0.6875, 0.0, 0.7188, 0.7301, 0.7188, 0.8341, 0.6875, 0.8341, 0.6875, 0.7301, 0.7188, 0.6173, 0.7188, 0.7301, 0.6875, 0.7301, 0.6875, 0.6173, 0.7188, 0.5, 0.7188, 0.6173, 0.6875, 0.6173, 0.6875, 0.5, 0.7188, 0.3827, 0.7188, 0.5, 0.6875, 0.5, 0.6875, 0.3827, 0.7188, 0.2699, 0.7188, 0.3827, 0.6875, 0.3827, 0.6875, 0.2699, 0.7188, 0.1659, 0.7188, 0.2699, 0.6875, 0.2699, 0.6875, 0.1659, 0.7188, 0.9252, 0.7188, 1.0, 0.6875, 1.0, 0.6875, 0.9252, 0.6875, 0.3827, 0.6875, 0.5, 0.6562, 0.5, 0.6562, 0.3827, 0.6875, 0.2699, 0.6875, 0.3827, 0.6562, 0.3827, 0.6562, 0.2699, 0.6875, 0.1659, 0.6875, 0.2699, 0.6562, 0.2699, 0.6562, 0.1659, 0.6875, 0.9252, 0.6875, 1.0, 0.6563, 1.0, 0.6562, 0.9252, 0.6875, 0.07478, 0.6875, 0.1659, 0.6562, 0.1659, 0.6562, 0.07478, 0.6875, 0.8341, 0.6875, 0.9252, 0.6562, 0.9252, 0.6562, 0.8341, 0.6875, 0.0, 0.6875, 0.07478, 0.6562, 0.07478, 0.6563, 0.0, 0.6875, 0.7301, 0.6875, 0.8341, 0.6562, 0.8341, 0.6562, 0.7301, 0.6875, 0.6173, 0.6875, 0.7301, 0.6562, 0.7301, 0.6562, 0.6173, 0.6875, 0.5, 0.6875, 0.6173, 0.6562, 0.6173, 0.6562, 0.5, 0.6562, 0.8341, 0.6562, 0.9252, 0.625, 0.9252, 0.625, 0.8341, 0.6563, 0.0, 0.6562, 0.07478, 0.625, 0.07478, 0.625, 0.0, 0.6562, 0.7301, 0.6562, 0.8341, 0.625, 0.8341, 0.625, 0.7301, 0.6562, 0.6173, 0.6562, 0.7301, 0.625, 0.7301, 0.625, 0.6173, 0.6562, 0.5, 0.6562, 0.6173, 0.625, 0.6173, 0.625, 0.5, 0.6562, 0.3827, 0.6562, 0.5, 0.625, 0.5, 0.625, 0.3827, 0.6562, 0.2699, 0.6562, 0.3827, 0.625, 0.3827, 0.625, 0.2699, 0.6562, 0.1659, 0.6562, 0.2699, 0.625, 0.2699, 0.625, 0.1659, 0.6562, 0.9252, 0.6563, 1.0, 0.625, 1.0, 0.625, 0.9252, 0.6562, 0.07478, 0.6562, 0.1659, 0.625, 0.1659, 0.625, 0.07478, 0.625, 0.3827, 0.625, 0.5, 0.5938, 0.5, 0.5938, 0.3827, 0.625, 0.2699, 0.625, 0.3827, 0.5938, 0.3827, 0.5938, 0.2699, 0.625, 0.1659, 0.625, 0.2699, 0.5938, 0.2699, 0.5938, 0.1659, 0.625, 0.9252, 0.625, 1.0, 0.5938, 1.0, 0.5938, 0.9252, 0.625, 0.07478, 0.625, 0.1659, 0.5938, 0.1659, 0.5938, 0.07478, 0.625, 0.8341, 0.625, 0.9252, 0.5938, 0.9252, 0.5938, 0.8341, 0.625, 0.0, 0.625, 0.07478, 0.5938, 0.07478, 0.5938, 0.0, 0.625, 0.7301, 0.625, 0.8341, 0.5938, 0.8341, 0.5938, 0.7301, 0.625, 0.6173, 0.625, 0.7301, 0.5938, 0.7301, 0.5938, 0.6173, 0.625, 0.5, 0.625, 0.6173, 0.5938, 0.6173, 0.5938, 0.5, 0.5938, 0.0, 0.5938, 0.07478, 0.5625, 0.07478, 0.5625, 0.0, 0.5938, 0.7301, 0.5938, 0.8341, 0.5625, 0.8341, 0.5625, 0.7301, 0.5938, 0.6173, 0.5938, 0.7301, 0.5625, 0.7301, 0.5625, 0.6173, 0.5938, 0.5, 0.5938, 0.6173, 0.5625, 0.6173, 0.5625, 0.5, 0.5938, 0.3827, 0.5938, 0.5, 0.5625, 0.5, 0.5625, 0.3827, 0.5938, 0.2699, 0.5938, 0.3827, 0.5625, 0.3827, 0.5625, 0.2699, 0.5938, 0.1659, 0.5938, 0.2699, 0.5625, 0.2699, 0.5625, 0.1659, 0.5938, 0.9252, 0.5938, 1.0, 0.5625, 1.0, 0.5625, 0.9252, 0.5938, 0.07478, 0.5938, 0.1659, 0.5625, 0.1659, 0.5625, 0.07478, 0.5938, 0.8341, 0.5938, 0.9252, 0.5625, 0.9252, 0.5625, 0.8341, 0.5625, 0.2699, 0.5625, 0.3827, 0.5312, 0.3827, 0.5312, 0.2699, 0.5625, 0.1659, 0.5625, 0.2699, 0.5312, 0.2699, 0.5312, 0.1659, 0.5625, 0.9252, 0.5625, 1.0, 0.5312, 1.0, 0.5312, 0.9252, 0.5625, 0.07478, 0.5625, 0.1659, 0.5312, 0.1659, 0.5312, 0.07478, 0.5625, 0.8341, 0.5625, 0.9252, 0.5312, 0.9252, 0.5312, 0.8341, 0.5625, 0.0, 0.5625, 0.07478, 0.5312, 0.07478, 0.5312, 0.0, 0.5625, 0.7301, 0.5625, 0.8341, 0.5312, 0.8341, 0.5312, 0.7301, 0.5625, 0.6173, 0.5625, 0.7301, 0.5312, 0.7301, 0.5312, 0.6173, 0.5625, 0.5, 0.5625, 0.6173, 0.5312, 0.6173, 0.5312, 0.5, 0.5625, 0.3827, 0.5625, 0.5, 0.5312, 0.5, 0.5312, 0.3827, 0.5312, 0.6173, 0.5312, 0.7301, 0.5, 0.7301, 0.5, 0.6173, 0.5312, 0.5, 0.5312, 0.6173, 0.5, 0.6173, 0.5, 0.5, 0.5312, 0.3827, 0.5312, 0.5, 0.5, 0.5, 0.5, 0.3827, 0.5312, 0.2699, 0.5312, 0.3827, 0.5, 0.3827, 0.5, 0.2699, 0.5312, 0.1659, 0.5312, 0.2699, 0.5, 0.2699, 0.5, 0.1659, 0.5312, 0.9252, 0.5312, 1.0, 0.5, 1.0, 0.5, 0.9252, 0.5312, 0.07478, 0.5312, 0.1659, 0.5, 0.1659, 0.5, 0.07478, 0.5312, 0.8341, 0.5312, 0.9252, 0.5, 0.9252, 0.5, 0.8341, 0.5312, 0.0, 0.5312, 0.07478, 0.5, 0.07478, 0.5, 0.0, 0.5312, 0.7301, 0.5312, 0.8341, 0.5, 0.8341, 0.5, 0.7301])
me_sphere.use_remesh_preserve_volume = False
me_sphere.use_remesh_preserve_attributes = False
me_sphere.use_mirror_vertex_groups = False
me_sphere.update()
me_cylinder_003 = bpy.data.meshes.new('Cylinder.003')
me_cylinder_003.from_pydata([(2.823e-08, 0.5898, -1.464), (2.092e-08, 0.6424, 0.1225), (0.2949, 0.5107, -1.464), (0.3212, 0.5563, 0.1225), (0.5107, 0.2949, -1.464), (0.5563, 0.3212, 0.1225), (0.5898, -2.526e-08, -1.464), (0.6424, -2.537e-08, 0.1225), (0.5107, -0.2949, -1.464), (0.5563, -0.3212, 0.1225), (0.2949, -0.5107, -1.464), (0.3212, -0.5563, 0.1225), (8.839e-08, -0.5898, -1.464), (1.012e-07, -0.6424, 0.1225), (-0.2949, -0.5107, -1.464), (-0.3212, -0.5563, 0.1225), (-0.5107, -0.2949, -1.464), (-0.5563, -0.3212, 0.1225), (-0.5898, -2.746e-07, -1.464), (-0.6424, -2.966e-07, 0.1225), (-0.5107, 0.2949, -1.464), (-0.5563, 0.3212, 0.1225), (-0.2949, 0.5107, -1.464), (-0.3212, 0.5563, 0.1225), (0.3965, 0.6868, 0.1225), (0.0, 0.7931, 0.1225), (0.6868, 0.3965, 0.1225), (0.7931, -3.467e-08, 0.1225), (0.6868, -0.3965, 0.1225), (0.3965, -0.6868, 0.1225), (1.198e-07, -0.7931, 0.1225), (-0.3965, -0.6868, 0.1225), (-0.6868, -0.3965, 0.1225), (-0.7931, -3.687e-07, 0.1225), (-0.6868, 0.3965, 0.1225), (-0.3965, 0.6868, 0.1225), (0.2401, 0.4159, -0.4301), (4.843e-08, 0.4803, -0.4301), (0.4159, 0.2401, -0.4301), (0.4803, -1.536e-08, -0.4301), (0.4159, -0.2401, -0.4301), (0.2401, -0.4159, -0.4301), (8.865e-08, -0.4803, -0.4301), (-0.2401, -0.4159, -0.4301), (-0.4159, -0.2401, -0.4301), (-0.4803, -2.241e-07, -0.4301), (-0.4159, 0.2401, -0.4301), (-0.2401, 0.4159, -0.4301), (0.3212, 0.5563, -0.4301), (2.092e-08, 0.6424, -0.4301), (0.5563, 0.3212, -0.4301), (0.6424, -2.537e-08, -0.4301), (0.5563, -0.3212, -0.4301), (0.3212, -0.5563, -0.4301), (1.012e-07, -0.6424, -0.4301), (-0.3212, -0.5563, -0.4301), (-0.5563, -0.3212, -0.4301), (-0.6424, -2.966e-07, -0.4301), (-0.5563, 0.3212, -0.4301), (-0.3212, 0.5563, -0.4301), (0.2401, 0.4159, 0.4339), (4.843e-08, 0.4803, 0.4339), (0.4159, 0.2401, 0.4339), (0.4803, -1.536e-08, 0.4339), (0.4159, -0.2401, 0.4339), (0.2401, -0.4159, 0.4339), (8.865e-08, -0.4803, 0.4339), (-0.2401, -0.4159, 0.4339), (-0.4159, -0.2401, 0.4339), (-0.4803, -2.241e-07, 0.4339), (-0.4159, 0.2401, 0.4339), (-0.2401, 0.4159, 0.4339), (0.0, 0.7931, -1.464), (0.3965, 0.6868, -1.464), (0.6868, 0.3965, -1.464), (0.7931, -3.467e-08, -1.464), (0.6868, -0.3965, -1.464), (0.3965, -0.6868, -1.464), (1.198e-07, -0.7931, -1.464), (-0.3965, -0.6868, -1.464), (-0.6868, -0.3965, -1.464), (-0.7931, -3.687e-07, -1.464), (-0.6868, 0.3965, -1.464), (-0.3965, 0.6868, -1.464), (2.823e-08, 0.5898, -1.071), (0.2949, 0.5107, -1.071), (0.5107, 0.2949, -1.071), (0.5898, -2.526e-08, -1.071), (0.5107, -0.2949, -1.071), (0.2949, -0.5107, -1.071), (8.839e-08, -0.5898, -1.071), (-0.2949, -0.5107, -1.071), (-0.5107, -0.2949, -1.071), (-0.5898, -2.746e-07, -1.071), (-0.5107, 0.2949, -1.071), (-0.2949, 0.5107, -1.071)], [], [(72, 25, 24, 73), (73, 24, 26, 74), (74, 26, 27, 75), (75, 27, 28, 76), (76, 28, 29, 77), (77, 29, 30, 78), (78, 30, 31, 79), (79, 31, 32, 80), (80, 32, 33, 81), (81, 33, 34, 82), (3, 1, 49, 48), (82, 34, 35, 83), (83, 35, 25, 72), (12, 14, 91, 90), (1, 3, 24, 25), (3, 5, 26, 24), (5, 7, 27, 26), (7, 9, 28, 27), (9, 11, 29, 28), (11, 13, 30, 29), (13, 15, 31, 30), (15, 17, 32, 31), (17, 19, 33, 32), (19, 21, 34, 33), (21, 23, 35, 34), (23, 1, 25, 35), (40, 39, 63, 64), (17, 15, 55, 56), (11, 9, 52, 53), (1, 23, 59, 49), (5, 3, 48, 50), (19, 17, 56, 57), (13, 11, 53, 54), (7, 5, 50, 51), (21, 19, 57, 58), (15, 13, 54, 55), (9, 7, 51, 52), (23, 21, 58, 59), (37, 36, 48, 49), (36, 38, 50, 48), (38, 39, 51, 50), (39, 40, 52, 51), (40, 41, 53, 52), (41, 42, 54, 53), (42, 43, 55, 54), (43, 44, 56, 55), (44, 45, 57, 56), (45, 46, 58, 57), (46, 47, 59, 58), (47, 37, 49, 59), (60, 61, 71, 70, 69, 68, 67, 66, 65, 64, 63, 62), (47, 46, 70, 71), (36, 37, 61, 60), (44, 43, 67, 68), (41, 40, 64, 65), (37, 47, 71, 61), (38, 36, 60, 62), (45, 44, 68, 69), (42, 41, 65, 66), (39, 38, 62, 63), (46, 45, 69, 70), (43, 42, 66, 67), (2, 0, 72, 73), (4, 2, 73, 74), (6, 4, 74, 75), (8, 6, 75, 76), (10, 8, 76, 77), (12, 10, 77, 78), (14, 12, 78, 79), (16, 14, 79, 80), (18, 16, 80, 81), (20, 18, 81, 82), (22, 20, 82, 83), (0, 22, 83, 72), (84, 85, 86, 87, 88, 89, 90, 91, 92, 93, 94, 95), (6, 8, 88, 87), (20, 22, 95, 94), (0, 2, 85, 84), (14, 16, 92, 91), (8, 10, 89, 88), (22, 0, 84, 95), (2, 4, 86, 85), (16, 18, 93, 92), (10, 12, 90, 89), (4, 6, 87, 86), (18, 20, 94, 93)])
_uv = me_cylinder_003.uv_layers.new(name='UVMap')
_uv.uv.foreach_set('vector', [0.3727, 0.3728, 0.3727, 0.6971, 0.3006, 0.6971, 0.3006, 0.3728, 0.3006, 0.3728, 0.3006, 0.6971, 0.2589, 0.6971, 0.2589, 0.3728, 0.2589, 0.3728, 0.2589, 0.6971, 0.1867, 0.6971, 0.1867, 0.3728, 0.1867, 0.3728, 0.1867, 0.6971, 0.1034, 0.6971, 0.1034, 0.3728, 0.1034, 0.3728, 0.1034, 0.6971, 0.03121, 0.6971, 0.03121, 0.3728, 1.21e-07, 0.6376, 0.0, 0.3133, 0.07217, 0.3133, 0.07217, 0.6376, 0.07217, 0.6376, 0.07217, 0.3133, 0.1555, 0.3133, 0.1555, 0.6376, 0.1555, 0.6376, 0.1555, 0.3133, 0.2277, 0.3133, 0.2277, 0.6376, 0.2277, 0.6376, 0.2277, 0.3133, 0.2694, 0.3133, 0.2694, 0.6376, 0.5699, 0.3728, 0.5699, 0.6971, 0.5282, 0.6971, 0.5282, 0.3728, 0.3304, 0.1631, 0.3304, 0.09512, 0.4426, 0.09512, 0.4426, 0.1631, 0.5282, 0.3728, 0.5282, 0.6971, 0.4561, 0.6971, 0.4561, 0.3728, 0.4561, 0.3728, 0.4561, 0.6971, 0.3727, 0.6971, 0.3727, 0.3728, 0.3654, 0.7591, 0.3654, 0.705, 0.4451, 0.705, 0.4451, 0.7591, 0.5003, 0.2835, 0.5587, 0.2495, 0.5804, 0.2713, 0.5082, 0.3133, 0.5587, 0.2495, 0.5925, 0.1906, 0.622, 0.1986, 0.5804, 0.2713, 0.5925, 0.1906, 0.5925, 0.1226, 0.622, 0.1147, 0.622, 0.1986, 0.5925, 0.1226, 0.5587, 0.06376, 0.5804, 0.04197, 0.622, 0.1147, 0.5587, 0.06376, 0.5003, 0.02976, 0.5082, 1.219e-08, 0.5804, 0.04197, 0.5003, 0.02976, 0.4328, 0.02976, 0.4249, 0.0, 0.5082, 1.219e-08, 0.4328, 0.02976, 0.3743, 0.06376, 0.3527, 0.04197, 0.4249, 0.0, 0.3743, 0.06376, 0.3406, 0.1226, 0.311, 0.1147, 0.3527, 0.04197, 0.3406, 0.1226, 0.3406, 0.1906, 0.311, 0.1986, 0.311, 0.1147, 0.3406, 0.1906, 0.3743, 0.2495, 0.3527, 0.2713, 0.311, 0.1986, 0.3743, 0.2495, 0.4328, 0.2835, 0.4249, 0.3133, 0.3527, 0.2713, 0.4328, 0.2835, 0.5003, 0.2835, 0.5082, 0.3133, 0.4249, 0.3133, 0.06734, 0.635, 0.1178, 0.635, 0.1178, 0.8117, 0.06734, 0.8117, 0.1308, 0.6757, 0.1308, 0.7097, 0.01857, 0.7097, 0.01857, 0.6757, 0.1308, 0.8365, 0.1308, 0.8954, 0.01857, 0.8954, 0.01857, 0.8365, 0.3304, 0.09512, 0.3304, 0.03624, 0.4426, 0.03624, 0.4426, 0.09512, 0.3304, 0.222, 0.3304, 0.1631, 0.4426, 0.1631, 0.4426, 0.222, 0.4196, 0.8731, 0.4196, 0.8142, 0.5318, 0.8142, 0.5318, 0.8731, 0.1308, 0.7685, 0.1308, 0.8365, 0.01857, 0.8365, 0.01857, 0.7685, 0.3304, 0.256, 0.3304, 0.222, 0.4426, 0.222, 0.4426, 0.256, 0.4196, 0.9411, 0.4196, 0.8731, 0.5318, 0.8731, 0.5318, 0.9411, 0.1308, 0.7097, 0.1308, 0.7685, 0.01857, 0.7685, 0.01857, 0.7097, 0.1308, 0.8954, 0.1308, 0.9294, 0.01857, 0.9294, 0.01857, 0.8954, 0.4196, 1.0, 0.4196, 0.9411, 0.5318, 0.9411, 0.5318, 1.0, 0.9739, 0.6484, 0.9739, 0.6201, 0.9916, 0.6153, 0.9916, 0.6531, 0.9739, 0.6201, 0.9598, 0.5955, 0.9728, 0.5825, 0.9916, 0.6153, 0.9598, 0.5955, 0.9355, 0.5814, 0.9402, 0.5636, 0.9728, 0.5825, 0.9355, 0.5814, 0.9074, 0.5814, 0.9026, 0.5636, 0.9402, 0.5636, 0.9074, 0.5814, 0.883, 0.5955, 0.8701, 0.5825, 0.9026, 0.5636, 0.883, 0.5955, 0.869, 0.6201, 0.8513, 0.6153, 0.8701, 0.5825, 0.869, 0.6201, 0.869, 0.6484, 0.8513, 0.6531, 0.8513, 0.6153, 0.869, 0.6484, 0.883, 0.6729, 0.8701, 0.6859, 0.8513, 0.6531, 0.883, 0.6729, 0.9074, 0.687, 0.9026, 0.7049, 0.8701, 0.6859, 0.9074, 0.687, 0.9355, 0.687, 0.9402, 0.7049, 0.9026, 0.7049, 0.9355, 0.687, 0.9598, 0.6729, 0.9728, 0.6859, 0.9402, 0.7049, 0.9598, 0.6729, 0.9739, 0.6484, 0.9916, 0.6531, 0.9728, 0.6859, 0.2565, 0.8019, 0.2313, 0.7579, 0.2313, 0.707, 0.2565, 0.663, 0.3002, 0.6376, 0.3507, 0.6376, 0.3944, 0.663, 0.4196, 0.707, 0.4196, 0.7579, 0.3944, 0.8019, 0.3507, 0.8273, 0.3002, 0.8273, 0.2712, 0.8505, 0.2275, 0.8505, 0.2275, 0.6738, 0.2712, 0.6738, 0.3654, 0.8505, 0.3217, 0.8505, 0.3217, 0.6738, 0.3654, 0.6738, 0.5575, 0.8142, 0.5138, 0.8142, 0.5138, 0.6376, 0.5575, 0.6376, 0.02363, 0.635, 0.06734, 0.635, 0.06734, 0.8117, 0.02363, 0.8117, 0.3217, 0.8505, 0.2712, 0.8505, 0.2712, 0.6738, 0.3217, 0.6738, 0.1615, 0.635, 0.1867, 0.635, 0.1867, 0.8117, 0.1615, 0.8117, 0.5827, 0.8142, 0.5575, 0.8142, 0.5575, 0.6376, 0.5827, 0.6376, 0.4633, 0.8142, 0.4196, 0.8142, 0.4196, 0.6376, 0.4633, 0.6376, 0.1178, 0.635, 0.1615, 0.635, 0.1615, 0.8117, 0.1178, 0.8117, 0.2275, 0.8505, 0.2023, 0.8505, 0.2023, 0.6738, 0.2275, 0.6738, 0.5138, 0.8142, 0.4633, 0.8142, 0.4633, 0.6376, 0.5138, 0.6376, 0.2712, 0.1878, 0.2712, 0.1254, 0.311, 0.1147, 0.311, 0.1986, 0.2402, 0.2419, 0.2712, 0.1878, 0.311, 0.1986, 0.2694, 0.2713, 0.1865, 0.2731, 0.2402, 0.2419, 0.2694, 0.2713, 0.1972, 0.3133, 0.1245, 0.2731, 0.1865, 0.2731, 0.1972, 0.3133, 0.1138, 0.3133, 0.07085, 0.2419, 0.1245, 0.2731, 0.1138, 0.3133, 0.04167, 0.2713, 0.03987, 0.1878, 0.07085, 0.2419, 0.04167, 0.2713, 2.42e-08, 0.1986, 0.03987, 0.1254, 0.03987, 0.1878, 2.42e-08, 0.1986, 0.0, 0.1147, 0.07085, 0.07137, 0.03987, 0.1254, 0.0, 0.1147, 0.04167, 0.04197, 0.1245, 0.04016, 0.07085, 0.07137, 0.04167, 0.04197, 0.1138, 8.531e-08, 0.1865, 0.04016, 0.1245, 0.04016, 0.1138, 8.531e-08, 0.1972, 0.0, 0.2402, 0.07137, 0.1865, 0.04016, 0.1972, 0.0, 0.2694, 0.04197, 0.2712, 0.1254, 0.2402, 0.07137, 0.2694, 0.04197, 0.311, 0.1147, 0.873, 0.8641, 0.8584, 0.8387, 0.8584, 0.8092, 0.873, 0.7838, 0.8983, 0.7691, 0.9275, 0.7691, 0.9528, 0.7838, 0.9674, 0.8092, 0.9674, 0.8387, 0.9528, 0.8641, 0.9275, 0.8789, 0.8983, 0.8789, 0.3654, 0.9068, 0.3654, 0.8756, 0.4451, 0.8756, 0.4451, 0.9068, 0.5318, 0.8683, 0.5318, 0.8142, 0.6116, 0.8142, 0.6116, 0.8683, 0.2705, 0.7224, 0.2705, 0.66, 0.3503, 0.66, 0.3503, 0.7224, 0.3654, 0.705, 0.3654, 0.6738, 0.4451, 0.6738, 0.4451, 0.705, 0.3654, 0.8756, 0.3654, 0.8215, 0.4451, 0.8215, 0.4451, 0.8756, 0.2705, 0.7765, 0.2705, 0.7224, 0.3503, 0.7224, 0.3503, 0.7765, 0.2705, 0.66, 0.2705, 0.6059, 0.3503, 0.6059, 0.3503, 0.66, 0.5318, 0.9848, 0.5318, 0.9307, 0.6116, 0.9307, 0.6116, 0.9848, 0.3654, 0.8215, 0.3654, 0.7591, 0.4451, 0.7591, 0.4451, 0.8215, 0.2705, 0.6059, 0.2705, 0.5747, 0.3503, 0.5747, 0.3503, 0.6059, 0.5318, 0.9307, 0.5318, 0.8683, 0.6116, 0.8683, 0.6116, 0.9307])
me_cylinder_003.use_remesh_preserve_volume = False
me_cylinder_003.use_remesh_preserve_attributes = False
me_cylinder_003.use_mirror_vertex_groups = False
me_cylinder_003.update()
me_cylinder_000 = bpy.data.meshes.new('Cylinder.000')
me_cylinder_000.from_pydata([(-0.02588, 1.097, -0.8523), (0.9626, 0.5259, -0.8523), (1.1, -4.371e-08, -0.8523), (0.9626, -0.5259, -0.8523), (-0.02588, -1.097, -0.8523), (-0.55, -0.9526, -0.8523), (-0.9367, -0.5707, -0.8523), (-0.9367, 0.5707, -0.8523), (-0.55, 0.9526, -0.8523), (-0.02588, 1.097, 0.8523), (0.9626, 0.5259, 0.8523), (1.1, -4.371e-08, 0.8523), (0.9626, -0.5259, 0.8523), (-0.02588, -1.097, 0.8523), (-0.55, -0.9526, 0.8523), (-0.9367, -0.5707, 0.8523), (-0.9367, 0.5707, 0.8523), (-0.55, 0.9526, 0.8523), (-1.776e-15, 1.0, -0.8523), (0.866, 0.5, -0.8523), (1.0, -4.371e-08, -0.8523), (0.866, -0.5, -0.8523), (1.51e-07, -1.0, -0.8523), (-0.5, -0.866, -0.8523), (-0.866, -0.5, -0.8523), (-0.866, 0.5, -0.8523), (-0.5, 0.866, -0.8523), (-1.776e-15, 1.0, 0.8523), (0.866, 0.5, 0.8523), (1.0, -4.371e-08, 0.8523), (0.866, -0.5, 0.8523), (1.51e-07, -1.0, 0.8523), (-0.5, -0.866, 0.8523), (-0.866, -0.5, 0.8523), (-0.866, 0.5, 0.8523), (-0.5, 0.866, 0.8523)], [], [(1, 10, 11, 2), (2, 11, 12, 3), (4, 13, 14, 5), (5, 14, 15, 6), (7, 16, 17, 8), (8, 17, 9, 0), (19, 20, 29, 28), (20, 21, 30, 29), (22, 23, 32, 31), (23, 24, 33, 32), (25, 26, 35, 34), (26, 18, 27, 35), (0, 9, 27, 18), (10, 1, 19, 28), (1, 2, 20, 19), (11, 10, 28, 29), (2, 3, 21, 20), (12, 11, 29, 30), (3, 12, 30, 21), (13, 4, 22, 31), (4, 5, 23, 22), (14, 13, 31, 32), (5, 6, 24, 23), (15, 14, 32, 33), (6, 15, 33, 24), (16, 7, 25, 34), (7, 8, 26, 25), (17, 16, 34, 35), (8, 0, 18, 26), (9, 17, 35, 27)])
_uv = me_cylinder_000.uv_layers.new(name='UVMap')
_uv.uv.foreach_set('vector', [0.4514, 0.5278, 0.4514, 0.8163, 0.3599, 0.8163, 0.3599, 0.5278, 0.3599, 0.5278, 0.3599, 0.8163, 0.2786, 0.8163, 0.2786, 0.5278, 0.4514, 0.8163, 0.4514, 0.5278, 0.5429, 0.5278, 0.5429, 0.8163, 0.5429, 0.8163, 0.5429, 0.5278, 0.6242, 0.5278, 0.6242, 0.8163, 0.0, 0.8163, 2.008e-08, 0.5278, 0.08129, 0.5278, 0.08129, 0.8163, 0.08129, 0.8163, 0.08129, 0.5278, 0.1728, 0.5278, 0.1728, 0.8163, 0.9008, 1.0, 0.8542, 1.0, 0.8542, 0.7115, 0.9008, 0.7115, 0.9938, 0.8163, 0.9473, 0.8163, 0.9473, 0.5278, 0.9938, 0.5278, 0.2048, 0.5278, 0.2786, 0.5278, 0.2786, 0.8163, 0.2048, 0.8163, 0.8542, 0.8163, 0.7805, 0.8163, 0.7805, 0.5278, 0.8542, 0.5278, 0.9534, 0.5278, 0.9068, 0.5278, 0.9068, 0.2393, 0.9534, 0.2393, 0.799, 0.2885, 0.7252, 0.2885, 0.7252, 0.0, 0.799, 0.0, 0.7777, 0.6848, 0.7777, 0.9734, 0.7609, 0.9734, 0.7609, 0.6848, 0.9534, 0.5278, 0.9534, 0.2393, 0.9702, 0.2393, 0.9702, 0.5278, 0.102, 0.9943, 0.07883, 0.9053, 0.09568, 0.9053, 0.1182, 0.99, 0.1182, 0.9053, 0.1414, 0.8163, 0.1577, 0.8207, 0.1351, 0.9053, 0.07883, 0.9053, 0.102, 0.8163, 0.1182, 0.8207, 0.09568, 0.9053, 0.1414, 0.9943, 0.1182, 0.9053, 0.1351, 0.9053, 0.1577, 0.99, 0.1728, 0.8163, 0.1728, 0.5278, 0.1896, 0.5278, 0.1896, 0.8163, 0.2045, 0.5278, 0.2045, 0.8163, 0.1896, 0.8163, 0.1896, 0.5278, 0.06256, 0.9943, 0.03941, 0.9053, 0.05626, 0.9053, 0.07883, 0.99, 0.0, 0.9053, 0.02314, 0.8163, 0.03941, 0.8207, 0.01685, 0.9053, 0.03941, 0.9053, 0.06256, 0.8163, 0.07883, 0.8207, 0.05626, 0.9053, 0.02314, 0.9943, 0.0, 0.9053, 0.01685, 0.9053, 0.03941, 0.99, 0.9702, 0.5278, 0.9702, 0.2393, 0.9851, 0.2393, 0.9851, 0.5278, 0.9851, 0.5278, 0.9851, 0.2393, 1.0, 0.2393, 1.0, 0.5278, 0.9239, 0.8895, 0.9008, 0.8005, 0.9176, 0.8005, 0.9402, 0.8851, 0.9357, 0.08901, 0.9588, 0.0, 0.9751, 0.004381, 0.9525, 0.08901, 0.9008, 0.8005, 0.9239, 0.7115, 0.9402, 0.7159, 0.9176, 0.8005, 0.9588, 0.178, 0.9357, 0.08901, 0.9525, 0.08901, 0.9751, 0.1736])
me_cylinder_000.use_remesh_preserve_volume = False
me_cylinder_000.use_remesh_preserve_attributes = False
me_cylinder_000.use_mirror_vertex_groups = False
me_cylinder_000.update()
me_cylinder_002 = bpy.data.meshes.new('Cylinder.002')
me_cylinder_002.from_pydata([(-0.02588, 1.097, -0.8523), (0.9626, 0.5259, -0.8523), (1.1, -4.371e-08, -0.8523), (0.9626, -0.5259, -0.8523), (-0.02588, -1.097, -0.8523), (-0.55, -0.9526, -0.8523), (-0.9367, -0.5707, -0.8523), (-0.9367, 0.5707, -0.8523), (-0.55, 0.9526, -0.8523), (-0.02588, 1.097, 0.8523), (0.9626, 0.5259, 0.8523), (1.1, -4.371e-08, 0.8523), (0.9626, -0.5259, 0.8523), (-0.02588, -1.097, 0.8523), (-0.55, -0.9526, 0.8523), (-0.9367, -0.5707, 0.8523), (-0.9367, 0.5707, 0.8523), (-0.55, 0.9526, 0.8523), (-1.776e-15, 1.0, -0.8523), (0.866, 0.5, -0.8523), (1.0, -4.371e-08, -0.8523), (0.866, -0.5, -0.8523), (1.51e-07, -1.0, -0.8523), (-0.5, -0.866, -0.8523), (-0.866, -0.5, -0.8523), (-0.866, 0.5, -0.8523), (-0.5, 0.866, -0.8523), (-1.776e-15, 1.0, 0.8523), (0.866, 0.5, 0.8523), (1.0, -4.371e-08, 0.8523), (0.866, -0.5, 0.8523), (1.51e-07, -1.0, 0.8523), (-0.5, -0.866, 0.8523), (-0.866, -0.5, 0.8523), (-0.866, 0.5, 0.8523), (-0.5, 0.866, 0.8523)], [], [(1, 10, 11, 2), (2, 11, 12, 3), (4, 13, 14, 5), (5, 14, 15, 6), (7, 16, 17, 8), (8, 17, 9, 0), (19, 20, 29, 28), (20, 21, 30, 29), (22, 23, 32, 31), (23, 24, 33, 32), (25, 26, 35, 34), (26, 18, 27, 35), (0, 9, 27, 18), (10, 1, 19, 28), (1, 2, 20, 19), (11, 10, 28, 29), (2, 3, 21, 20), (12, 11, 29, 30), (3, 12, 30, 21), (13, 4, 22, 31), (4, 5, 23, 22), (14, 13, 31, 32), (5, 6, 24, 23), (15, 14, 32, 33), (6, 15, 33, 24), (16, 7, 25, 34), (7, 8, 26, 25), (17, 16, 34, 35), (8, 0, 18, 26), (9, 17, 35, 27)])
_uv = me_cylinder_002.uv_layers.new(name='UVMap')
_uv.uv.foreach_set('vector', [0.4514, 0.5278, 0.4514, 0.8163, 0.3599, 0.8163, 0.3599, 0.5278, 0.3599, 0.5278, 0.3599, 0.8163, 0.2786, 0.8163, 0.2786, 0.5278, 0.4514, 0.8163, 0.4514, 0.5278, 0.5429, 0.5278, 0.5429, 0.8163, 0.5429, 0.8163, 0.5429, 0.5278, 0.6242, 0.5278, 0.6242, 0.8163, 0.0, 0.8163, 2.008e-08, 0.5278, 0.08129, 0.5278, 0.08129, 0.8163, 0.08129, 0.8163, 0.08129, 0.5278, 0.1728, 0.5278, 0.1728, 0.8163, 0.9008, 1.0, 0.8542, 1.0, 0.8542, 0.7115, 0.9008, 0.7115, 0.9938, 0.8163, 0.9473, 0.8163, 0.9473, 0.5278, 0.9938, 0.5278, 0.2048, 0.5278, 0.2786, 0.5278, 0.2786, 0.8163, 0.2048, 0.8163, 0.8542, 0.8163, 0.7805, 0.8163, 0.7805, 0.5278, 0.8542, 0.5278, 0.9534, 0.5278, 0.9068, 0.5278, 0.9068, 0.2393, 0.9534, 0.2393, 0.799, 0.2885, 0.7252, 0.2885, 0.7252, 0.0, 0.799, 0.0, 0.7777, 0.6848, 0.7777, 0.9734, 0.7609, 0.9734, 0.7609, 0.6848, 0.9534, 0.5278, 0.9534, 0.2393, 0.9702, 0.2393, 0.9702, 0.5278, 0.102, 0.9943, 0.07883, 0.9053, 0.09568, 0.9053, 0.1182, 0.99, 0.1182, 0.9053, 0.1414, 0.8163, 0.1577, 0.8207, 0.1351, 0.9053, 0.07883, 0.9053, 0.102, 0.8163, 0.1182, 0.8207, 0.09568, 0.9053, 0.1414, 0.9943, 0.1182, 0.9053, 0.1351, 0.9053, 0.1577, 0.99, 0.1728, 0.8163, 0.1728, 0.5278, 0.1896, 0.5278, 0.1896, 0.8163, 0.2045, 0.5278, 0.2045, 0.8163, 0.1896, 0.8163, 0.1896, 0.5278, 0.06256, 0.9943, 0.03941, 0.9053, 0.05626, 0.9053, 0.07883, 0.99, 0.0, 0.9053, 0.02314, 0.8163, 0.03941, 0.8207, 0.01685, 0.9053, 0.03941, 0.9053, 0.06256, 0.8163, 0.07883, 0.8207, 0.05626, 0.9053, 0.02314, 0.9943, 0.0, 0.9053, 0.01685, 0.9053, 0.03941, 0.99, 0.9702, 0.5278, 0.9702, 0.2393, 0.9851, 0.2393, 0.9851, 0.5278, 0.9851, 0.5278, 0.9851, 0.2393, 1.0, 0.2393, 1.0, 0.5278, 0.9239, 0.8895, 0.9008, 0.8005, 0.9176, 0.8005, 0.9402, 0.8851, 0.9357, 0.08901, 0.9588, 0.0, 0.9751, 0.004381, 0.9525, 0.08901, 0.9008, 0.8005, 0.9239, 0.7115, 0.9402, 0.7159, 0.9176, 0.8005, 0.9588, 0.178, 0.9357, 0.08901, 0.9525, 0.08901, 0.9751, 0.1736])
me_cylinder_002.use_remesh_preserve_volume = False
me_cylinder_002.use_remesh_preserve_attributes = False
me_cylinder_002.use_mirror_vertex_groups = False
me_cylinder_002.update()
me_cylinder_001 = bpy.data.meshes.new('Cylinder.001')
me_cylinder_001.from_pydata([(2.823e-08, 0.5898, -1.464), (2.092e-08, 0.6424, 0.1225), (0.2949, 0.5107, -1.464), (0.3212, 0.5563, 0.1225), (0.5107, 0.2949, -1.464), (0.5563, 0.3212, 0.1225), (0.5898, -2.526e-08, -1.464), (0.6424, -2.537e-08, 0.1225), (0.5107, -0.2949, -1.464), (0.5563, -0.3212, 0.1225), (0.2949, -0.5107, -1.464), (0.3212, -0.5563, 0.1225), (8.839e-08, -0.5898, -1.464), (1.012e-07, -0.6424, 0.1225), (-0.2949, -0.5107, -1.464), (-0.3212, -0.5563, 0.1225), (-0.5107, -0.2949, -1.464), (-0.5563, -0.3212, 0.1225), (-0.5898, -2.746e-07, -1.464), (-0.6424, -2.966e-07, 0.1225), (-0.5107, 0.2949, -1.464), (-0.5563, 0.3212, 0.1225), (-0.2949, 0.5107, -1.464), (-0.3212, 0.5563, 0.1225), (0.3965, 0.6868, 0.1225), (0.0, 0.7931, 0.1225), (0.6868, 0.3965, 0.1225), (0.7931, -3.467e-08, 0.1225), (0.6868, -0.3965, 0.1225), (0.3965, -0.6868, 0.1225), (1.198e-07, -0.7931, 0.1225), (-0.3965, -0.6868, 0.1225), (-0.6868, -0.3965, 0.1225), (-0.7931, -3.687e-07, 0.1225), (-0.6868, 0.3965, 0.1225), (-0.3965, 0.6868, 0.1225), (0.2401, 0.4159, -0.4301), (4.843e-08, 0.4803, -0.4301), (0.4159, 0.2401, -0.4301), (0.4803, -1.536e-08, -0.4301), (0.4159, -0.2401, -0.4301), (0.2401, -0.4159, -0.4301), (8.865e-08, -0.4803, -0.4301), (-0.2401, -0.4159, -0.4301), (-0.4159, -0.2401, -0.4301), (-0.4803, -2.241e-07, -0.4301), (-0.4159, 0.2401, -0.4301), (-0.2401, 0.4159, -0.4301), (0.3212, 0.5563, -0.4301), (2.092e-08, 0.6424, -0.4301), (0.5563, 0.3212, -0.4301), (0.6424, -2.537e-08, -0.4301), (0.5563, -0.3212, -0.4301), (0.3212, -0.5563, -0.4301), (1.012e-07, -0.6424, -0.4301), (-0.3212, -0.5563, -0.4301), (-0.5563, -0.3212, -0.4301), (-0.6424, -2.966e-07, -0.4301), (-0.5563, 0.3212, -0.4301), (-0.3212, 0.5563, -0.4301), (0.2401, 0.4159, 0.4339), (4.843e-08, 0.4803, 0.4339), (0.4159, 0.2401, 0.4339), (0.4803, -1.536e-08, 0.4339), (0.4159, -0.2401, 0.4339), (0.2401, -0.4159, 0.4339), (8.865e-08, -0.4803, 0.4339), (-0.2401, -0.4159, 0.4339), (-0.4159, -0.2401, 0.4339), (-0.4803, -2.241e-07, 0.4339), (-0.4159, 0.2401, 0.4339), (-0.2401, 0.4159, 0.4339), (0.0, 0.7931, -1.464), (0.3965, 0.6868, -1.464), (0.6868, 0.3965, -1.464), (0.7931, -3.467e-08, -1.464), (0.6868, -0.3965, -1.464), (0.3965, -0.6868, -1.464), (1.198e-07, -0.7931, -1.464), (-0.3965, -0.6868, -1.464), (-0.6868, -0.3965, -1.464), (-0.7931, -3.687e-07, -1.464), (-0.6868, 0.3965, -1.464), (-0.3965, 0.6868, -1.464), (2.823e-08, 0.5898, -1.071), (0.2949, 0.5107, -1.071), (0.5107, 0.2949, -1.071), (0.5898, -2.526e-08, -1.071), (0.5107, -0.2949, -1.071), (0.2949, -0.5107, -1.071), (8.839e-08, -0.5898, -1.071), (-0.2949, -0.5107, -1.071), (-0.5107, -0.2949, -1.071), (-0.5898, -2.746e-07, -1.071), (-0.5107, 0.2949, -1.071), (-0.2949, 0.5107, -1.071)], [], [(72, 25, 24, 73), (73, 24, 26, 74), (74, 26, 27, 75), (75, 27, 28, 76), (76, 28, 29, 77), (77, 29, 30, 78), (78, 30, 31, 79), (79, 31, 32, 80), (80, 32, 33, 81), (81, 33, 34, 82), (3, 1, 49, 48), (82, 34, 35, 83), (83, 35, 25, 72), (12, 14, 91, 90), (1, 3, 24, 25), (3, 5, 26, 24), (5, 7, 27, 26), (7, 9, 28, 27), (9, 11, 29, 28), (11, 13, 30, 29), (13, 15, 31, 30), (15, 17, 32, 31), (17, 19, 33, 32), (19, 21, 34, 33), (21, 23, 35, 34), (23, 1, 25, 35), (40, 39, 63, 64), (17, 15, 55, 56), (11, 9, 52, 53), (1, 23, 59, 49), (5, 3, 48, 50), (19, 17, 56, 57), (13, 11, 53, 54), (7, 5, 50, 51), (21, 19, 57, 58), (15, 13, 54, 55), (9, 7, 51, 52), (23, 21, 58, 59), (37, 36, 48, 49), (36, 38, 50, 48), (38, 39, 51, 50), (39, 40, 52, 51), (40, 41, 53, 52), (41, 42, 54, 53), (42, 43, 55, 54), (43, 44, 56, 55), (44, 45, 57, 56), (45, 46, 58, 57), (46, 47, 59, 58), (47, 37, 49, 59), (60, 61, 71, 70, 69, 68, 67, 66, 65, 64, 63, 62), (47, 46, 70, 71), (36, 37, 61, 60), (44, 43, 67, 68), (41, 40, 64, 65), (37, 47, 71, 61), (38, 36, 60, 62), (45, 44, 68, 69), (42, 41, 65, 66), (39, 38, 62, 63), (46, 45, 69, 70), (43, 42, 66, 67), (2, 0, 72, 73), (4, 2, 73, 74), (6, 4, 74, 75), (8, 6, 75, 76), (10, 8, 76, 77), (12, 10, 77, 78), (14, 12, 78, 79), (16, 14, 79, 80), (18, 16, 80, 81), (20, 18, 81, 82), (22, 20, 82, 83), (0, 22, 83, 72), (84, 85, 86, 87, 88, 89, 90, 91, 92, 93, 94, 95), (6, 8, 88, 87), (20, 22, 95, 94), (0, 2, 85, 84), (14, 16, 92, 91), (8, 10, 89, 88), (22, 0, 84, 95), (2, 4, 86, 85), (16, 18, 93, 92), (10, 12, 90, 89), (4, 6, 87, 86), (18, 20, 94, 93)])
_uv = me_cylinder_001.uv_layers.new(name='UVMap')
_uv.uv.foreach_set('vector', [0.3727, 0.3728, 0.3727, 0.6971, 0.3006, 0.6971, 0.3006, 0.3728, 0.3006, 0.3728, 0.3006, 0.6971, 0.2589, 0.6971, 0.2589, 0.3728, 0.2589, 0.3728, 0.2589, 0.6971, 0.1867, 0.6971, 0.1867, 0.3728, 0.1867, 0.3728, 0.1867, 0.6971, 0.1034, 0.6971, 0.1034, 0.3728, 0.1034, 0.3728, 0.1034, 0.6971, 0.03121, 0.6971, 0.03121, 0.3728, 1.21e-07, 0.6376, 0.0, 0.3133, 0.07217, 0.3133, 0.07217, 0.6376, 0.07217, 0.6376, 0.07217, 0.3133, 0.1555, 0.3133, 0.1555, 0.6376, 0.1555, 0.6376, 0.1555, 0.3133, 0.2277, 0.3133, 0.2277, 0.6376, 0.2277, 0.6376, 0.2277, 0.3133, 0.2694, 0.3133, 0.2694, 0.6376, 0.5699, 0.3728, 0.5699, 0.6971, 0.5282, 0.6971, 0.5282, 0.3728, 0.3304, 0.1631, 0.3304, 0.09512, 0.4426, 0.09512, 0.4426, 0.1631, 0.5282, 0.3728, 0.5282, 0.6971, 0.4561, 0.6971, 0.4561, 0.3728, 0.4561, 0.3728, 0.4561, 0.6971, 0.3727, 0.6971, 0.3727, 0.3728, 0.3654, 0.7591, 0.3654, 0.705, 0.4451, 0.705, 0.4451, 0.7591, 0.5003, 0.2835, 0.5587, 0.2495, 0.5804, 0.2713, 0.5082, 0.3133, 0.5587, 0.2495, 0.5925, 0.1906, 0.622, 0.1986, 0.5804, 0.2713, 0.5925, 0.1906, 0.5925, 0.1226, 0.622, 0.1147, 0.622, 0.1986, 0.5925, 0.1226, 0.5587, 0.06376, 0.5804, 0.04197, 0.622, 0.1147, 0.5587, 0.06376, 0.5003, 0.02976, 0.5082, 1.219e-08, 0.5804, 0.04197, 0.5003, 0.02976, 0.4328, 0.02976, 0.4249, 0.0, 0.5082, 1.219e-08, 0.4328, 0.02976, 0.3743, 0.06376, 0.3527, 0.04197, 0.4249, 0.0, 0.3743, 0.06376, 0.3406, 0.1226, 0.311, 0.1147, 0.3527, 0.04197, 0.3406, 0.1226, 0.3406, 0.1906, 0.311, 0.1986, 0.311, 0.1147, 0.3406, 0.1906, 0.3743, 0.2495, 0.3527, 0.2713, 0.311, 0.1986, 0.3743, 0.2495, 0.4328, 0.2835, 0.4249, 0.3133, 0.3527, 0.2713, 0.4328, 0.2835, 0.5003, 0.2835, 0.5082, 0.3133, 0.4249, 0.3133, 0.06734, 0.635, 0.1178, 0.635, 0.1178, 0.8117, 0.06734, 0.8117, 0.1308, 0.6757, 0.1308, 0.7097, 0.01857, 0.7097, 0.01857, 0.6757, 0.1308, 0.8365, 0.1308, 0.8954, 0.01857, 0.8954, 0.01857, 0.8365, 0.3304, 0.09512, 0.3304, 0.03624, 0.4426, 0.03624, 0.4426, 0.09512, 0.3304, 0.222, 0.3304, 0.1631, 0.4426, 0.1631, 0.4426, 0.222, 0.4196, 0.8731, 0.4196, 0.8142, 0.5318, 0.8142, 0.5318, 0.8731, 0.1308, 0.7685, 0.1308, 0.8365, 0.01857, 0.8365, 0.01857, 0.7685, 0.3304, 0.256, 0.3304, 0.222, 0.4426, 0.222, 0.4426, 0.256, 0.4196, 0.9411, 0.4196, 0.8731, 0.5318, 0.8731, 0.5318, 0.9411, 0.1308, 0.7097, 0.1308, 0.7685, 0.01857, 0.7685, 0.01857, 0.7097, 0.1308, 0.8954, 0.1308, 0.9294, 0.01857, 0.9294, 0.01857, 0.8954, 0.4196, 1.0, 0.4196, 0.9411, 0.5318, 0.9411, 0.5318, 1.0, 0.9739, 0.6484, 0.9739, 0.6201, 0.9916, 0.6153, 0.9916, 0.6531, 0.9739, 0.6201, 0.9598, 0.5955, 0.9728, 0.5825, 0.9916, 0.6153, 0.9598, 0.5955, 0.9355, 0.5814, 0.9402, 0.5636, 0.9728, 0.5825, 0.9355, 0.5814, 0.9074, 0.5814, 0.9026, 0.5636, 0.9402, 0.5636, 0.9074, 0.5814, 0.883, 0.5955, 0.8701, 0.5825, 0.9026, 0.5636, 0.883, 0.5955, 0.869, 0.6201, 0.8513, 0.6153, 0.8701, 0.5825, 0.869, 0.6201, 0.869, 0.6484, 0.8513, 0.6531, 0.8513, 0.6153, 0.869, 0.6484, 0.883, 0.6729, 0.8701, 0.6859, 0.8513, 0.6531, 0.883, 0.6729, 0.9074, 0.687, 0.9026, 0.7049, 0.8701, 0.6859, 0.9074, 0.687, 0.9355, 0.687, 0.9402, 0.7049, 0.9026, 0.7049, 0.9355, 0.687, 0.9598, 0.6729, 0.9728, 0.6859, 0.9402, 0.7049, 0.9598, 0.6729, 0.9739, 0.6484, 0.9916, 0.6531, 0.9728, 0.6859, 0.2565, 0.8019, 0.2313, 0.7579, 0.2313, 0.707, 0.2565, 0.663, 0.3002, 0.6376, 0.3507, 0.6376, 0.3944, 0.663, 0.4196, 0.707, 0.4196, 0.7579, 0.3944, 0.8019, 0.3507, 0.8273, 0.3002, 0.8273, 0.2712, 0.8505, 0.2275, 0.8505, 0.2275, 0.6738, 0.2712, 0.6738, 0.3654, 0.8505, 0.3217, 0.8505, 0.3217, 0.6738, 0.3654, 0.6738, 0.5575, 0.8142, 0.5138, 0.8142, 0.5138, 0.6376, 0.5575, 0.6376, 0.02363, 0.635, 0.06734, 0.635, 0.06734, 0.8117, 0.02363, 0.8117, 0.3217, 0.8505, 0.2712, 0.8505, 0.2712, 0.6738, 0.3217, 0.6738, 0.1615, 0.635, 0.1867, 0.635, 0.1867, 0.8117, 0.1615, 0.8117, 0.5827, 0.8142, 0.5575, 0.8142, 0.5575, 0.6376, 0.5827, 0.6376, 0.4633, 0.8142, 0.4196, 0.8142, 0.4196, 0.6376, 0.4633, 0.6376, 0.1178, 0.635, 0.1615, 0.635, 0.1615, 0.8117, 0.1178, 0.8117, 0.2275, 0.8505, 0.2023, 0.8505, 0.2023, 0.6738, 0.2275, 0.6738, 0.5138, 0.8142, 0.4633, 0.8142, 0.4633, 0.6376, 0.5138, 0.6376, 0.2712, 0.1878, 0.2712, 0.1254, 0.311, 0.1147, 0.311, 0.1986, 0.2402, 0.2419, 0.2712, 0.1878, 0.311, 0.1986, 0.2694, 0.2713, 0.1865, 0.2731, 0.2402, 0.2419, 0.2694, 0.2713, 0.1972, 0.3133, 0.1245, 0.2731, 0.1865, 0.2731, 0.1972, 0.3133, 0.1138, 0.3133, 0.07085, 0.2419, 0.1245, 0.2731, 0.1138, 0.3133, 0.04167, 0.2713, 0.03987, 0.1878, 0.07085, 0.2419, 0.04167, 0.2713, 2.42e-08, 0.1986, 0.03987, 0.1254, 0.03987, 0.1878, 2.42e-08, 0.1986, 0.0, 0.1147, 0.07085, 0.07137, 0.03987, 0.1254, 0.0, 0.1147, 0.04167, 0.04197, 0.1245, 0.04016, 0.07085, 0.07137, 0.04167, 0.04197, 0.1138, 8.531e-08, 0.1865, 0.04016, 0.1245, 0.04016, 0.1138, 8.531e-08, 0.1972, 0.0, 0.2402, 0.07137, 0.1865, 0.04016, 0.1972, 0.0, 0.2694, 0.04197, 0.2712, 0.1254, 0.2402, 0.07137, 0.2694, 0.04197, 0.311, 0.1147, 0.873, 0.8641, 0.8584, 0.8387, 0.8584, 0.8092, 0.873, 0.7838, 0.8983, 0.7691, 0.9275, 0.7691, 0.9528, 0.7838, 0.9674, 0.8092, 0.9674, 0.8387, 0.9528, 0.8641, 0.9275, 0.8789, 0.8983, 0.8789, 0.3654, 0.9068, 0.3654, 0.8756, 0.4451, 0.8756, 0.4451, 0.9068, 0.5318, 0.8683, 0.5318, 0.8142, 0.6116, 0.8142, 0.6116, 0.8683, 0.2705, 0.7224, 0.2705, 0.66, 0.3503, 0.66, 0.3503, 0.7224, 0.3654, 0.705, 0.3654, 0.6738, 0.4451, 0.6738, 0.4451, 0.705, 0.3654, 0.8756, 0.3654, 0.8215, 0.4451, 0.8215, 0.4451, 0.8756, 0.2705, 0.7765, 0.2705, 0.7224, 0.3503, 0.7224, 0.3503, 0.7765, 0.2705, 0.66, 0.2705, 0.6059, 0.3503, 0.6059, 0.3503, 0.66, 0.5318, 0.9848, 0.5318, 0.9307, 0.6116, 0.9307, 0.6116, 0.9848, 0.3654, 0.8215, 0.3654, 0.7591, 0.4451, 0.7591, 0.4451, 0.8215, 0.2705, 0.6059, 0.2705, 0.5747, 0.3503, 0.5747, 0.3503, 0.6059, 0.5318, 0.9307, 0.5318, 0.8683, 0.6116, 0.8683, 0.6116, 0.9307])
me_cylinder_001.use_remesh_preserve_volume = False
me_cylinder_001.use_remesh_preserve_attributes = False
me_cylinder_001.use_mirror_vertex_groups = False
me_cylinder_001.update()

# ---- objects
ob_sphere = bpy.data.objects.new('Sphere', me_sphere)
ob_cylinder_003 = bpy.data.objects.new('Cylinder.003', me_cylinder_003)
ob_cylinder_002 = bpy.data.objects.new('Cylinder.002', me_cylinder_000)
ob_cylinder_000 = bpy.data.objects.new('Cylinder.000', me_cylinder_002)
ob_cylinder_001 = bpy.data.objects.new('Cylinder.001', me_cylinder_001)

# ---- transforms, parenting, visibility, modifiers, constraints
ob_sphere.location = (0.0, 0.0, 3.0)
ob_sphere.scale = (3.5, 3.5, 3.5)
ob_sphere.lineart.crease_threshold = 0.0
ob_cylinder_003.location = (0.0, 0.0, 7.606)
ob_cylinder_003.rotation_euler = (-3.142, 3.142, -2.849e-14)
ob_cylinder_003.scale = (1.261, 1.261, 1.261)
ob_cylinder_003.lineart.crease_threshold = 0.0
ob_cylinder_002.location = (0.0, 0.0, 7.606)
ob_cylinder_002.rotation_euler = (-3.142, 3.142, -2.849e-14)
ob_cylinder_002.scale = (1.261, 1.261, 1.261)
ob_cylinder_002.lineart.crease_threshold = 0.0
ob_cylinder_000.location = (0.0, 0.0, -1.455)
ob_cylinder_000.rotation_euler = (-0.0, 3.142, -0.0)
ob_cylinder_000.scale = (1.261, 1.261, 1.261)
ob_cylinder_000.lineart.crease_threshold = 0.0
ob_cylinder_001.location = (0.0, 0.0, -1.455)
ob_cylinder_001.rotation_euler = (-0.0, 3.142, -0.0)
ob_cylinder_001.scale = (1.261, 1.261, 1.261)
ob_cylinder_001.lineart.crease_threshold = 0.0

# ---- collection membership
col_collection_1.objects.link(ob_sphere)
col_collection_1.objects.link(ob_cylinder_003)
col_collection_1.objects.link(ob_cylinder_002)
col_collection_1.objects.link(ob_cylinder_000)
col_collection_1.objects.link(ob_cylinder_001)

# ---- scene / render settings (as saved in the file)
scene.frame_start = 1; scene.frame_end = 250; scene.frame_set(1)
scene.render.engine = 'BLENDER_EEVEE_NEXT'
scene.render.resolution_percentage = 50
scene.render.dither_intensity = 0.0
scene.cycles.use_denoising = False
scene.cycles.samples = 128
scene.cycles.sampling_pattern = 'TABULATED_SOBOL'
scene.cycles.use_adaptive_sampling = False
scene.cycles.use_light_tree = False
scene.cycles.blur_glossy = 0.0
scene.cycles.sample_clamp_indirect = 0.0
scene.view_settings.view_transform = 'Standard'
bpy.context.view_layer.update()

# ---- added for rendering (the .blend has no active camera and no usable light): camera, sun
cam_auto = bpy.data.cameras.new('AutoCamera')
cam_auto.lens = 50.0
cam_auto.sensor_width = 36.0
cam_auto.clip_end = 1000.0
ob_auto_camera = bpy.data.objects.new('AutoCamera', cam_auto)
scene.collection.objects.link(ob_auto_camera)
ob_auto_camera.location = (13.8377, -16.6053, 14.1455)
ob_auto_camera.rotation_euler = (1.09748, -7.21219e-08, 0.694738)
scene.camera = ob_auto_camera
light_auto_sun = bpy.data.lights.new('AutoSun', 'SUN')
light_auto_sun.energy = 3.0
light_auto_sun.angle = 0.0523599
ob_auto_sun = bpy.data.objects.new('AutoSun', light_auto_sun)
scene.collection.objects.link(ob_auto_sun)
ob_auto_sun.rotation_euler = (0.872665, 0.174533, 0.523599)
bpy.context.view_layer.update()
